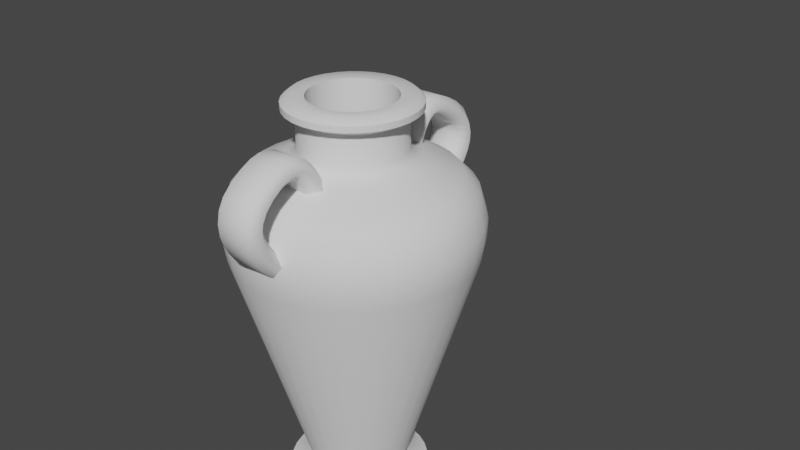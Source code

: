 # Source: Vase_9a.blend  (saved by Blender 3.0.42; exported with 4.5.12 LTS)
import bpy
from mathutils import Matrix  # noqa: F401  (used for matrix-valued properties, if any)

bpy.ops.wm.read_factory_settings(use_empty=True)
scene = bpy.context.scene
scene.name = 'Scene'

# ---- node groups
ng_auto_smooth = bpy.data.node_groups.new('Auto Smooth', 'GeometryNodeTree')
_s = ng_auto_smooth.interface.new_socket(name='Geometry', in_out='OUTPUT', socket_type='NodeSocketGeometry')
_s = ng_auto_smooth.interface.new_socket(name='Geometry', in_out='INPUT', socket_type='NodeSocketGeometry')
_s = ng_auto_smooth.interface.new_socket(name='Angle', in_out='INPUT', socket_type='NodeSocketFloat')
_s.subtype = 'ANGLE'
_s.min_value = 0.0
_s.max_value = 3.142
ng_auto_smooth.is_modifier = True
_N = ng_auto_smooth.nodes; _L = ng_auto_smooth.links
n0 = _N.new('NodeGroupOutput'); n0.name = 'Group Output'; n0.location = (480, -100)
n1 = _N.new('NodeGroupInput'); n1.name = 'Group Input'; n1.location = (-420, -300)
n2 = _N.new('NodeGroupInput'); n2.name = 'Group Input.001'; n2.location = (-60, -100)
n3 = _N.new('GeometryNodeSetShadeSmooth'); n3.name = 'Set Shade Smooth'; n3.location = (120, -100)
n3.domain = 'EDGE'
n4 = _N.new('GeometryNodeSetShadeSmooth'); n4.name = 'Set Shade Smooth.001'; n4.location = (300, -100)
n5 = _N.new('GeometryNodeInputMeshEdgeAngle'); n5.name = 'Edge Angle'; n5.location = (-420, -220)
n6 = _N.new('GeometryNodeInputEdgeSmooth'); n6.name = 'Is Edge Smooth'; n6.location = (-60, -160)
n7 = _N.new('GeometryNodeInputShadeSmooth'); n7.name = 'Is Face Smooth'; n7.location = (-240, -340)
n8 = _N.new('FunctionNodeBooleanMath'); n8.name = 'Boolean Math'; n8.location = (-60, -220)
n9 = _N.new('FunctionNodeCompare'); n9.name = 'Compare'; n9.location = (-240, -180)
n9.operation = 'LESS_EQUAL'
_L.new(n5.outputs[0], n9.inputs[0])
_L.new(n4.outputs[0], n0.inputs[0])
_L.new(n1.outputs[1], n9.inputs[1])
_L.new(n9.outputs[0], n8.inputs[0])
_L.new(n7.outputs[0], n8.inputs[1])
_L.new(n2.outputs[0], n3.inputs[0])
_L.new(n6.outputs[0], n3.inputs[1])
_L.new(n3.outputs[0], n4.inputs[0])
_L.new(n8.outputs[0], n3.inputs[2])
n0.is_active_output = True

# ---- world
world_world = bpy.data.worlds.new('World'); scene.world = world_world
world_world.use_nodes = True; world_world.node_tree.nodes.clear()
_N = world_world.node_tree.nodes; _L = world_world.node_tree.links
n0 = _N.new('ShaderNodeOutputWorld'); n0.name = 'World Output'; n0.location = (300, 300)
n1 = _N.new('ShaderNodeBackground'); n1.name = 'Background'; n1.location = (10, 300)
n1.inputs[0].default_value = (0.05088, 0.05088, 0.05088, 1.0)
_L.new(n1.outputs[0], n0.inputs[0])
n0.is_active_output = True
world_world.color = (0.05088, 0.05088, 0.05088)
world_world.use_sun_shadow = False
world_world.sun_shadow_jitter_overblur = 0.0

# ---- meshes
me_cylinder = bpy.data.meshes.new('Cylinder')
me_cylinder.from_pydata([(5.907e-08, 0.3716, 0.005915), (-0.0725, 0.3645, 0.005915), (-0.1422, 0.3433, 0.005915), (-0.2065, 0.309, 0.005915), (-0.2628, 0.2628, 0.005915), (-0.309, 0.2065, 0.005915), (-0.3433, 0.1422, 0.005915), (-0.3645, 0.0725, 0.005915), (-0.3716, 2.331e-07, 0.005915), (-0.3645, -0.0725, 0.005915), (-0.3433, -0.1422, 0.005915), (-0.309, -0.2065, 0.005915), (-0.2628, -0.2628, 0.005915), (-0.2065, -0.309, 0.005915), (-0.1422, -0.3433, 0.005915), (-0.0725, -0.3645, 0.005915), (1.802e-07, -0.3716, 0.005915), (0.0725, -0.3645, 0.005915), (0.1422, -0.3433, 0.005915), (0.2065, -0.309, 0.005915), (0.2628, -0.2628, 0.005915), (0.309, -0.2065, 0.005915), (0.3433, -0.1422, 0.005915), (0.3645, -0.0725, 0.005915), (0.3716, 5.639e-07, 0.005915), (0.3645, 0.0725, 0.005915), (0.3433, 0.1422, 0.005915), (0.309, 0.2065, 0.005915), (0.2628, 0.2628, 0.005915), (0.2065, 0.309, 0.005915), (0.1422, 0.3433, 0.005915), (0.0725, 0.3645, 0.005915), (5.67e-08, 0.3232, 0.05523), (-0.06306, 0.317, 0.05523), (-0.1237, 0.2986, 0.05523), (-0.1796, 0.2688, 0.05523), (-0.2286, 0.2286, 0.05523), (-0.2688, 0.1796, 0.05523), (-0.2986, 0.1237, 0.05523), (-0.317, 0.06306, 0.05523), (-0.3232, 2.459e-07, 0.05523), (-0.317, -0.06306, 0.05523), (-0.2986, -0.1237, 0.05523), (-0.2688, -0.1796, 0.05523), (-0.2286, -0.2286, 0.05523), (-0.1796, -0.2688, 0.05523), (-0.1237, -0.2986, 0.05523), (-0.06306, -0.317, 0.05523), (1.62e-07, -0.3232, 0.05523), (0.06306, -0.317, 0.05523), (0.1237, -0.2986, 0.05523), (0.1796, -0.2688, 0.05523), (0.2286, -0.2286, 0.05523), (0.2688, -0.1796, 0.05523), (0.2986, -0.1237, 0.05523), (0.317, -0.06306, 0.05523), (0.3232, 5.336e-07, 0.05523), (0.317, 0.06306, 0.05523), (0.2986, 0.1237, 0.05523), (0.2688, 0.1796, 0.05523), (0.2286, 0.2286, 0.05523), (0.1796, 0.2688, 0.05523), (0.1237, 0.2986, 0.05523), (0.06306, 0.317, 0.05523), (-0.03471, 0.1744, -0.9696), (-0.06807, 0.1642, -0.9696), (-0.09881, 0.1478, -0.9696), (-0.1258, 0.1257, -0.9696), (-0.1479, 0.09874, -0.9696), (-0.1643, 0.068, -0.9696), (-0.1744, 0.03464, -0.9696), (-0.1778, -5.235e-05, -0.9696), (-0.1744, -0.03474, -0.9696), (-0.1643, -0.0681, -0.9696), (-0.1479, -0.09885, -0.9696), (-0.1258, -0.1258, -0.9696), (-0.09881, -0.1479, -0.9696), (-0.06807, -0.1643, -0.9696), (-0.03471, -0.1745, -0.9696), (-1.584e-05, -0.1779, -0.9696), (0.03348, -0.1788, -0.9668), (0.06803, -0.1643, -0.9696), (0.09878, -0.1479, -0.9696), (0.1257, -0.1258, -0.9696), (0.1478, -0.09885, -0.9696), (0.1643, -0.0681, -0.9696), (0.1744, -0.03474, -0.9696), (0.1778, -5.219e-05, -0.9696), (0.1744, 0.03464, -0.9696), (0.1643, 0.068, -0.9696), (0.1478, 0.09874, -0.9696), (0.1257, 0.1257, -0.9696), (0.09878, 0.1478, -0.9696), (0.06803, 0.1642, -0.9696), (0.03468, 0.1744, -0.9696), (-1.59e-05, 0.1778, -0.9696), (-0.02682, 0.1348, 0.2144), (6.551e-08, 0.1375, 0.2144), (-0.05261, 0.127, 0.2144), (-0.07638, 0.1143, 0.2144), (-0.09722, 0.09722, 0.2144), (-0.1143, 0.07638, 0.2144), (-0.127, 0.05261, 0.2144), (-0.1348, 0.02682, 0.2144), (-0.1375, 2.752e-07, 0.2144), (-0.1348, -0.02682, 0.2144), (-0.127, -0.05261, 0.2144), (-0.1143, -0.07638, 0.2144), (-0.09722, -0.09722, 0.2144), (-0.07638, -0.1143, 0.2144), (-0.05261, -0.127, 0.2144), (-0.02682, -0.1348, 0.2144), (1.103e-07, -0.1375, 0.2144), (0.02682, -0.1348, 0.2144), (0.05261, -0.127, 0.2144), (0.07638, -0.1143, 0.2144), (0.09722, -0.09722, 0.2144), (0.1143, -0.07638, 0.2144), (0.127, -0.05261, 0.2144), (0.1348, -0.02682, 0.2144), (0.1375, 3.976e-07, 0.2144), (0.1348, 0.02682, 0.2144), (0.127, 0.05261, 0.2144), (0.1143, 0.07638, 0.2144), (0.09722, 0.09722, 0.2144), (0.07638, 0.1143, 0.2144), (0.05261, 0.127, 0.2144), (0.02682, 0.1348, 0.2144), (-0.0332, 0.1669, -0.4052), (8.553e-08, 0.1702, -0.4052), (-0.06513, 0.1572, -0.4052), (-0.09455, 0.1415, -0.4052), (-0.1203, 0.1203, -0.4052), (-0.1415, 0.09455, -0.4052), (-0.1572, 0.06513, -0.4052), (-0.1669, 0.0332, -0.4052), (-0.1702, 2.113e-07, -0.4052), (-0.1669, -0.0332, -0.4052), (-0.1572, -0.06513, -0.4052), (-0.1415, -0.09455, -0.4052), (-0.1203, -0.1203, -0.4052), (-0.09455, -0.1415, -0.4052), (-0.06513, -0.1572, -0.4052), (-0.0332, -0.1669, -0.4052), (1.135e-07, -0.1702, -0.4052), (0.0332, -0.1669, -0.4052), (0.06513, -0.1572, -0.4052), (0.09455, -0.1415, -0.4052), (0.1203, -0.1203, -0.4052), (0.1415, -0.09455, -0.4052), (0.1572, -0.06513, -0.4052), (0.1669, -0.0332, -0.4052), (0.1702, 4.394e-07, -0.4052), (0.1669, 0.0332, -0.4052), (0.1572, 0.06513, -0.4052), (0.1415, 0.09455, -0.4052), (0.1203, 0.1203, -0.4052), (0.09455, 0.1415, -0.4052), (0.06513, 0.1572, -0.4052), (0.0332, 0.1669, -0.4052), (-3.751e-06, 0.1595, -0.939), (-0.03112, 0.1564, -0.939), (-0.06103, 0.1473, -0.939), (-0.08861, 0.1326, -0.939), (-0.1128, 0.1128, -0.939), (-0.1326, 0.08859, -0.939), (-0.1473, 0.06102, -0.939), (-0.1564, 0.0311, -0.939), (-0.1595, -1.347e-05, -0.939), (-0.1564, -0.03113, -0.939), (-0.1473, -0.06104, -0.939), (-0.1326, -0.08862, -0.939), (-0.1128, -0.1128, -0.939), (-0.08861, -0.1326, -0.939), (-0.06103, -0.1474, -0.939), (-0.03112, -0.1564, -0.939), (-3.699e-06, -0.1595, -0.939), (0.03111, -0.1564, -0.939), (0.06103, -0.1474, -0.939), (0.0886, -0.1326, -0.939), (0.1128, -0.1128, -0.939), (0.1326, -0.08862, -0.939), (0.1473, -0.06104, -0.939), (0.1564, -0.03113, -0.939), (0.1595, -1.333e-05, -0.939), (0.1564, 0.0311, -0.939), (0.1473, 0.06102, -0.939), (0.1326, 0.08859, -0.939), (0.1128, 0.1128, -0.939), (0.0886, 0.1326, -0.939), (0.06103, 0.1473, -0.939), (0.03111, 0.1564, -0.939), (0.1042, -0.1042, 0.04197), (0.1226, -0.08188, 0.04197), (-0.1446, 0.02875, 0.04197), (-0.1474, 2.184e-07, 0.04197), (0.1362, -0.0564, 0.04197), (-0.1446, -0.02875, 0.04197), (0.1446, -0.02875, 0.04197), (-0.1362, -0.0564, 0.04197), (0.1474, 4.16e-07, 0.04197), (-0.1225, -0.08188, 0.04197), (0.1446, 0.02875, 0.04197), (-0.1042, -0.1042, 0.04197), (0.1362, 0.0564, 0.04197), (-0.08189, -0.1225, 0.04197), (0.1225, 0.08189, 0.04197), (-0.0564, -0.1362, 0.04197), (8.304e-08, 0.1474, 0.04197), (-0.02875, 0.1446, 0.04197), (0.1042, 0.1042, 0.04197), (-0.02875, -0.1446, 0.04197), (-0.0564, 0.1362, 0.04197), (0.08189, 0.1226, 0.04197), (1.072e-07, -0.1474, 0.04197), (-0.08189, 0.1226, 0.04197), (0.0564, 0.1362, 0.04197), (0.02875, -0.1446, 0.04197), (-0.1042, 0.1042, 0.04197), (0.02875, 0.1446, 0.04197), (0.0564, -0.1362, 0.04197), (-0.1225, 0.08189, 0.04197), (0.08189, -0.1225, 0.04197), (-0.1362, 0.0564, 0.04197), (0.1621, -0.1621, -0.2845), (-0.2248, 0.04472, -0.2845), (9.41e-08, 0.2292, -0.2845), (0.1906, -0.1274, -0.2845), (-0.2292, 1.755e-07, -0.2845), (0.2118, -0.08772, -0.2845), (-0.2248, -0.04472, -0.2845), (0.2248, -0.04472, -0.2845), (-0.2118, -0.08772, -0.2845), (0.2292, 4.828e-07, -0.2845), (-0.1906, -0.1274, -0.2845), (0.2248, 0.04472, -0.2845), (-0.1621, -0.1621, -0.2845), (0.2118, 0.08773, -0.2845), (-0.1274, -0.1906, -0.2845), (0.1906, 0.1274, -0.2845), (-0.08772, -0.2118, -0.2845), (-0.04472, 0.2248, -0.2845), (0.1621, 0.1621, -0.2845), (-0.04472, -0.2248, -0.2845), (-0.08772, 0.2118, -0.2845), (0.1274, 0.1906, -0.2845), (1.317e-07, -0.2292, -0.2845), (-0.1274, 0.1906, -0.2845), (0.08772, 0.2118, -0.2845), (0.04472, -0.2248, -0.2845), (-0.1621, 0.1621, -0.2845), (0.04472, 0.2248, -0.2845), (0.08773, -0.2118, -0.2845), (-0.1906, 0.1274, -0.2845), (0.1274, -0.1906, -0.2845), (-0.2118, 0.08773, -0.2845), (0.2003, -0.1338, -0.02836), (-0.2409, 1.583e-07, -0.02836), (0.2226, -0.09218, -0.02836), (-0.2363, -0.04699, -0.02836), (0.2363, -0.04699, -0.02836), (-0.2226, -0.09218, -0.02836), (0.2409, 4.812e-07, -0.02836), (-0.2003, -0.1338, -0.02836), (0.2363, 0.047, -0.02836), (-0.1703, -0.1703, -0.02836), (0.2226, 0.09218, -0.02836), (-0.1338, -0.2003, -0.02836), (0.2003, 0.1338, -0.02836), (-0.09218, -0.2226, -0.02836), (-0.04699, 0.2363, -0.02836), (0.1703, 0.1703, -0.02836), (-0.04699, -0.2363, -0.02836), (-0.09218, 0.2226, -0.02836), (0.1338, 0.2003, -0.02836), (1.421e-07, -0.2409, -0.02836), (-0.1338, 0.2003, -0.02836), (0.09218, 0.2226, -0.02836), (0.047, -0.2363, -0.02836), (-0.1703, 0.1703, -0.02836), (0.04699, 0.2363, -0.02836), (0.09218, -0.2226, -0.02836), (-0.2003, 0.1338, -0.02836), (0.1338, -0.2003, -0.02836), (-0.2226, 0.09218, -0.02836), (0.1703, -0.1703, -0.02836), (-0.2363, 0.047, -0.02836), (1.025e-07, 0.2409, -0.02836), (-1.777e-05, 0.2267, -0.9866), (-1.775e-05, 0.2252, -0.9989), (-0.04397, 0.2209, -0.9989), (-0.04426, 0.2224, -0.9866), (-0.08623, 0.2081, -0.9989), (-0.08681, 0.2095, -0.9866), (-0.1252, 0.1872, -0.9989), (-0.126, 0.1885, -0.9866), (-0.1593, 0.1592, -0.9989), (-0.1604, 0.1603, -0.9866), (-0.1873, 0.1251, -0.9989), (-0.1886, 0.1259, -0.9866), (-0.2081, 0.08615, -0.9989), (-0.2096, 0.08673, -0.9866), (-0.221, 0.04389, -0.9989), (-0.2225, 0.04419, -0.9866), (-0.2253, -6.177e-05, -0.9989), (-0.2268, -6.172e-05, -0.9866), (-0.221, -0.04401, -0.9989), (-0.2225, -0.04431, -0.9866), (-0.2081, -0.08627, -0.9989), (-0.2096, -0.08686, -0.9866), (-0.1873, -0.1252, -0.9989), (-0.1886, -0.1261, -0.9866), (-0.1593, -0.1594, -0.9989), (-0.1604, -0.1604, -0.9866), (-0.1252, -0.1874, -0.9989), (-0.126, -0.1887, -0.9866), (-0.08623, -0.2082, -0.9989), (-0.08682, -0.2096, -0.9866), (-0.04397, -0.221, -0.9989), (-0.04427, -0.2225, -0.9866), (-1.773e-05, -0.2253, -0.9989), (-1.77e-05, -0.2269, -0.9866), (0.04393, -0.221, -0.9989), (0.0435, -0.2231, -0.985), (0.08619, -0.2082, -0.9989), (0.08675, -0.2095, -0.9866), (0.1251, -0.1874, -0.9989), (0.126, -0.1886, -0.9866), (0.1593, -0.1594, -0.9989), (0.1603, -0.1604, -0.9866), (0.1873, -0.1252, -0.9989), (0.1885, -0.1261, -0.9866), (0.2081, -0.08627, -0.9989), (0.2095, -0.08685, -0.9866), (0.2209, -0.04401, -0.9989), (0.2224, -0.04431, -0.9866), (0.2253, -6.152e-05, -0.9989), (0.2268, -6.152e-05, -0.9866), (0.2209, 0.04389, -0.9989), (0.2224, 0.04418, -0.9866), (0.2081, 0.08615, -0.9989), (0.2095, 0.08673, -0.9866), (0.1873, 0.1251, -0.9989), (0.1886, 0.1259, -0.9866), (0.1593, 0.1592, -0.9989), (0.1604, 0.1603, -0.9866), (0.1251, 0.1872, -0.9989), (0.126, 0.1885, -0.9866), (0.08619, 0.2081, -0.9989), (0.08677, 0.2095, -0.9866), (0.04393, 0.2209, -0.9989), (0.04423, 0.2224, -0.9866), (6.478e-08, 0.211, 0.1023), (6.828e-08, 0.1667, 0.1384), (6.65e-08, 0.1928, 0.1087), (6.779e-08, 0.1766, 0.122), (-0.03253, 0.1635, 0.1384), (-0.04115, 0.2069, 0.1023), (-0.03446, 0.1732, 0.122), (-0.03761, 0.1891, 0.1087), (-0.0638, 0.154, 0.1384), (-0.08073, 0.1949, 0.1023), (-0.06759, 0.1632, 0.122), (-0.07378, 0.1781, 0.1087), (-0.09263, 0.1386, 0.1384), (-0.1172, 0.1754, 0.1023), (-0.09812, 0.1469, 0.122), (-0.1071, 0.1603, 0.1087), (-0.1179, 0.1179, 0.1384), (-0.1492, 0.1492, 0.1023), (-0.1249, 0.1249, 0.122), (-0.1363, 0.1363, 0.1087), (-0.1386, 0.09263, 0.1384), (-0.1754, 0.1172, 0.1023), (-0.1469, 0.09812, 0.122), (-0.1603, 0.1071, 0.1087), (-0.154, 0.0638, 0.1384), (-0.1949, 0.08073, 0.1023), (-0.1632, 0.06759, 0.122), (-0.1781, 0.07378, 0.1087), (-0.1635, 0.03253, 0.1384), (-0.2069, 0.04116, 0.1023), (-0.1732, 0.03446, 0.122), (-0.1891, 0.03761, 0.1087), (-0.1667, 2.73e-07, 0.1384), (-0.211, 2.669e-07, 0.1023), (-0.1766, 2.718e-07, 0.122), (-0.1928, 2.695e-07, 0.1087), (-0.1635, -0.03253, 0.1384), (-0.2069, -0.04115, 0.1023), (-0.1732, -0.03446, 0.122), (-0.1891, -0.03761, 0.1087), (-0.154, -0.0638, 0.1384), (-0.1949, -0.08073, 0.1023), (-0.1632, -0.06759, 0.122), (-0.1781, -0.07378, 0.1087), (-0.1386, -0.09263, 0.1384), (-0.1754, -0.1172, 0.1023), (-0.1469, -0.09812, 0.122), (-0.1603, -0.1071, 0.1087), (-0.1179, -0.1179, 0.1384), (-0.1492, -0.1492, 0.1023), (-0.1249, -0.1249, 0.122), (-0.1363, -0.1363, 0.1087), (-0.09263, -0.1386, 0.1384), (-0.1172, -0.1754, 0.1023), (-0.09812, -0.1469, 0.122), (-0.1071, -0.1603, 0.1087), (-0.0638, -0.154, 0.1384), (-0.08073, -0.1949, 0.1023), (-0.06759, -0.1632, 0.122), (-0.07378, -0.1781, 0.1087), (-0.03253, -0.1635, 0.1384), (-0.04115, -0.2069, 0.1023), (-0.03446, -0.1732, 0.122), (-0.03761, -0.1891, 0.1087), (1.226e-07, -0.1667, 0.1384), (1.335e-07, -0.211, 0.1023), (1.254e-07, -0.1766, 0.122), (1.293e-07, -0.1928, 0.1087), (0.03253, -0.1635, 0.1384), (0.04115, -0.2069, 0.1023), (0.03446, -0.1732, 0.122), (0.03761, -0.1891, 0.1087), (0.0638, -0.154, 0.1384), (0.08073, -0.1949, 0.1023), (0.06759, -0.1632, 0.122), (0.07378, -0.1781, 0.1087), (0.09263, -0.1386, 0.1384), (0.1172, -0.1754, 0.1023), (0.09812, -0.1469, 0.122), (0.1071, -0.1603, 0.1087), (0.1179, -0.1179, 0.1384), (0.1492, -0.1492, 0.1023), (0.1249, -0.1249, 0.122), (0.1363, -0.1363, 0.1087), (0.1386, -0.09263, 0.1384), (0.1754, -0.1172, 0.1023), (0.1469, -0.09812, 0.122), (0.1603, -0.1071, 0.1087), (0.154, -0.0638, 0.1384), (0.1949, -0.08073, 0.1023), (0.1632, -0.06759, 0.122), (0.1781, -0.07378, 0.1087), (0.1635, -0.03253, 0.1384), (0.2069, -0.04115, 0.1023), (0.1732, -0.03446, 0.122), (0.1891, -0.03761, 0.1087), (0.1667, 4.214e-07, 0.1384), (0.211, 4.547e-07, 0.1023), (0.1766, 4.29e-07, 0.122), (0.1928, 4.412e-07, 0.1087), (0.1635, 0.03253, 0.1384), (0.2069, 0.04116, 0.1023), (0.1732, 0.03446, 0.122), (0.1891, 0.03762, 0.1087), (0.154, 0.06381, 0.1384), (0.1949, 0.08073, 0.1023), (0.1632, 0.06759, 0.122), (0.1781, 0.07378, 0.1087), (0.1386, 0.09263, 0.1384), (0.1754, 0.1172, 0.1023), (0.1469, 0.09813, 0.122), (0.1603, 0.1071, 0.1087), (0.1179, 0.1179, 0.1384), (0.1492, 0.1492, 0.1023), (0.1249, 0.1249, 0.122), (0.1363, 0.1363, 0.1087), (0.09263, 0.1386, 0.1384), (0.1172, 0.1754, 0.1023), (0.09812, 0.1469, 0.122), (0.1071, 0.1603, 0.1087), (0.0638, 0.154, 0.1384), (0.08073, 0.1949, 0.1023), (0.06759, 0.1632, 0.122), (0.07378, 0.1781, 0.1087), (0.03253, 0.1635, 0.1384), (0.04115, 0.2069, 0.1023), (0.03446, 0.1732, 0.122), (0.03761, 0.1891, 0.1087), (6.832e-08, 0.1669, 0.2384), (-0.03257, 0.1637, 0.2384), (-0.06388, 0.1542, 0.2384), (-0.09274, 0.1388, 0.2384), (-0.118, 0.118, 0.2384), (-0.1388, 0.09274, 0.2384), (-0.1542, 0.06388, 0.2384), (-0.1637, 0.03257, 0.2384), (-0.1669, 2.672e-07, 0.2384), (-0.1637, -0.03257, 0.2384), (-0.1542, -0.06388, 0.2384), (-0.1388, -0.09274, 0.2384), (-0.118, -0.118, 0.2384), (-0.09274, -0.1388, 0.2384), (-0.06388, -0.1542, 0.2384), (-0.03257, -0.1637, 0.2384), (1.227e-07, -0.1669, 0.2384), (0.03257, -0.1637, 0.2384), (0.06388, -0.1542, 0.2384), (0.09274, -0.1388, 0.2384), (0.118, -0.118, 0.2384), (0.1388, -0.09274, 0.2384), (0.1542, -0.06388, 0.2384), (0.1637, -0.03257, 0.2384), (0.1669, 4.158e-07, 0.2384), (0.1637, 0.03257, 0.2384), (0.1542, 0.06388, 0.2384), (0.1388, 0.09274, 0.2384), (0.118, 0.118, 0.2384), (0.09274, 0.1388, 0.2384), (0.06388, 0.1542, 0.2384), (0.03257, 0.1637, 0.2384), (-0.02682, 0.1348, 0.2942), (6.496e-08, 0.1375, 0.2942), (-0.05261, 0.127, 0.2942), (-0.07638, 0.1143, 0.2942), (-0.09722, 0.09722, 0.2942), (-0.1143, 0.07638, 0.2942), (-0.127, 0.05261, 0.2942), (-0.1348, 0.02682, 0.2942), (-0.1375, 2.764e-07, 0.2942), (-0.1348, -0.02682, 0.2942), (-0.127, -0.05261, 0.2942), (-0.1143, -0.07638, 0.2942), (-0.09722, -0.09722, 0.2942), (-0.07638, -0.1143, 0.2942), (-0.05261, -0.127, 0.2942), (-0.02682, -0.1348, 0.2942), (1.098e-07, -0.1375, 0.2942), (0.02682, -0.1348, 0.2942), (0.05261, -0.127, 0.2942), (0.07638, -0.1143, 0.2942), (0.09722, -0.09722, 0.2942), (0.1143, -0.07638, 0.2942), (0.127, -0.05261, 0.2942), (0.1348, -0.02682, 0.2942), (0.1375, 3.988e-07, 0.2942), (0.1348, 0.02682, 0.2942), (0.127, 0.05261, 0.2942), (0.1143, 0.07638, 0.2942), (0.09722, 0.09722, 0.2942), (0.07638, 0.1143, 0.2942), (0.05261, 0.127, 0.2942), (0.02682, 0.1348, 0.2942), (0.2046, -0.0407, 0.2603), (0.2086, 4.429e-07, 0.2603), (0.2046, 0.0407, 0.2603), (0.1927, 0.07984, 0.2603), (0.1735, 0.1159, 0.2603), (-0.0407, 0.2046, 0.2603), (0.1475, 0.1475, 0.2603), (-0.07984, 0.1927, 0.2603), (0.1159, 0.1735, 0.2603), (-0.1159, 0.1735, 0.2603), (0.07984, 0.1927, 0.2603), (-0.1475, 0.1475, 0.2603), (0.0407, 0.2046, 0.2603), (7.038e-08, 0.2086, 0.2603), (-0.1735, 0.1159, 0.2603), (-0.1927, 0.07984, 0.2603), (-0.2046, 0.0407, 0.2603), (-0.2086, 2.572e-07, 0.2603), (-0.2046, -0.0407, 0.2603), (0.1927, -0.07984, 0.2603), (0.1735, -0.1159, 0.2603), (0.1475, -0.1475, 0.2603), (0.1159, -0.1735, 0.2603), (0.07984, -0.1927, 0.2603), (0.0407, -0.2046, 0.2603), (1.384e-07, -0.2086, 0.2603), (-0.0407, -0.2046, 0.2603), (-0.07984, -0.1927, 0.2603), (-0.1159, -0.1735, 0.2603), (-0.1475, -0.1475, 0.2603), (-0.1735, -0.1159, 0.2603), (-0.1927, -0.07984, 0.2603), (0.1854, -0.03687, 0.2966), (0.2046, -0.0407, 0.28), (0.189, 4.315e-07, 0.2966), (0.2086, 4.439e-07, 0.28), (0.1854, 0.03687, 0.2966), (0.2046, 0.0407, 0.28), (0.1746, 0.07233, 0.2966), (0.1927, 0.07984, 0.28), (0.1572, 0.105, 0.2966), (0.1735, 0.1159, 0.28), (-0.03687, 0.1854, 0.2966), (-0.0407, 0.2046, 0.28), (0.1337, 0.1337, 0.2966), (0.1475, 0.1475, 0.28), (-0.07233, 0.1746, 0.2966), (-0.07984, 0.1927, 0.28), (0.105, 0.1572, 0.2966), (0.1159, 0.1735, 0.28), (-0.105, 0.1572, 0.2966), (-0.1159, 0.1735, 0.28), (0.07233, 0.1746, 0.2966), (0.07984, 0.1927, 0.28), (-0.1337, 0.1337, 0.2966), (-0.1475, 0.1475, 0.28), (0.03687, 0.1854, 0.2966), (0.0407, 0.2046, 0.28), (6.989e-08, 0.2086, 0.28), (6.879e-08, 0.189, 0.2966), (-0.1572, 0.105, 0.2966), (-0.1735, 0.1159, 0.28), (-0.1746, 0.07233, 0.2966), (-0.1927, 0.07984, 0.28), (-0.1854, 0.03687, 0.2966), (-0.2046, 0.0407, 0.28), (-0.189, 2.633e-07, 0.2966), (-0.2086, 2.582e-07, 0.28), (-0.1854, -0.03687, 0.2966), (-0.2046, -0.0407, 0.28), (0.1746, -0.07233, 0.2966), (0.1927, -0.07984, 0.28), (0.1572, -0.105, 0.2966), (0.1735, -0.1159, 0.28), (0.1337, -0.1337, 0.2966), (0.1475, -0.1475, 0.28), (0.105, -0.1572, 0.2966), (0.1159, -0.1735, 0.28), (0.07233, -0.1746, 0.2966), (0.07984, -0.1927, 0.28), (0.03687, -0.1854, 0.2966), (0.0407, -0.2046, 0.28), (1.304e-07, -0.189, 0.2966), (1.379e-07, -0.2086, 0.28), (-0.03687, -0.1854, 0.2966), (-0.0407, -0.2046, 0.28), (-0.07233, -0.1746, 0.2966), (-0.07984, -0.1927, 0.28), (-0.105, -0.1572, 0.2966), (-0.1159, -0.1735, 0.28), (-0.1337, -0.1337, 0.2966), (-0.1475, -0.1475, 0.28), (-0.1572, -0.105, 0.2966), (-0.1735, -0.1159, 0.28), (-0.1746, -0.07233, 0.2966), (-0.1927, -0.07984, 0.28), (6.656e-08, 0.3963, -0.0756), (-0.07731, 0.3886, -0.0756), (-0.1516, 0.3661, -0.0756), (-0.2201, 0.3295, -0.0756), (-0.2802, 0.2802, -0.0756), (-0.3295, 0.2201, -0.0756), (-0.3661, 0.1516, -0.0756), (-0.3886, 0.07731, -0.0756), (-0.3963, 2.236e-07, -0.0756), (-0.3886, -0.07731, -0.0756), (-0.3661, -0.1516, -0.0756), (-0.3295, -0.2201, -0.0756), (-0.2802, -0.2802, -0.0756), (-0.2201, -0.3295, -0.0756), (-0.1516, -0.3661, -0.0756), (-0.07731, -0.3886, -0.0756), (1.957e-07, -0.3963, -0.0756), (0.07731, -0.3886, -0.0756), (0.1516, -0.3661, -0.0756), (0.2201, -0.3295, -0.0756), (0.2802, -0.2802, -0.0756), (0.3295, -0.2201, -0.0756), (0.3661, -0.1516, -0.0756), (0.3886, -0.07731, -0.0756), (0.3963, 5.763e-07, -0.0756), (0.3886, 0.07731, -0.0756), (0.3661, 0.1516, -0.0756), (0.3295, 0.2201, -0.0756), (0.2802, 0.2802, -0.0756), (0.2201, 0.3295, -0.0756), (0.1516, 0.3661, -0.0756), (0.07731, 0.3886, -0.0756), (-8.037e-08, 0.3956, -0.1357), (-2.886e-07, 0.3862, -0.1921), (-0.07535, 0.3788, -0.1921), (-0.07717, 0.388, -0.1357), (-0.1478, 0.3568, -0.1921), (-0.1514, 0.3655, -0.1357), (-0.2146, 0.3211, -0.1921), (-0.2198, 0.3289, -0.1357), (-0.2731, 0.2731, -0.1921), (-0.2797, 0.2797, -0.1357), (-0.3211, 0.2146, -0.1921), (-0.3289, 0.2198, -0.1357), (-0.3568, 0.1478, -0.1921), (-0.3655, 0.1514, -0.1357), (-0.3788, 0.07535, -0.1921), (-0.388, 0.07717, -0.1357), (-0.3862, -1.068e-06, -0.1921), (-0.3956, -3.162e-07, -0.1357), (-0.3788, -0.07535, -0.1921), (-0.388, -0.07717, -0.1357), (-0.3568, -0.1478, -0.1921), (-0.3655, -0.1514, -0.1357), (-0.3211, -0.2146, -0.1921), (-0.3289, -0.2198, -0.1357), (-0.2731, -0.2731, -0.1921), (-0.2797, -0.2797, -0.1357), (-0.2146, -0.3211, -0.1921), (-0.2198, -0.3289, -0.1357), (-0.1478, -0.3568, -0.1921), (-0.1514, -0.3655, -0.1357), (-0.07535, -0.3788, -0.1921), (-0.07717, -0.388, -0.1357), (-1.627e-07, -0.3862, -0.1921), (4.852e-08, -0.3956, -0.1357), (0.07535, -0.3788, -0.1921), (0.07717, -0.388, -0.1357), (0.1478, -0.3568, -0.1921), (0.1514, -0.3655, -0.1357), (0.2146, -0.3211, -0.1921), (0.2198, -0.3289, -0.1357), (0.2731, -0.2731, -0.1921), (0.2797, -0.2797, -0.1357), (0.3211, -0.2146, -0.1921), (0.3289, -0.2198, -0.1357), (0.3568, -0.1478, -0.1921), (0.3655, -0.1514, -0.1357), (0.3788, -0.07535, -0.1921), (0.388, -0.07717, -0.1357), (0.3862, -7.246e-07, -0.1921), (0.3956, 3.592e-08, -0.1357), (0.3788, 0.07535, -0.1921), (0.388, 0.07717, -0.1357), (0.3568, 0.1478, -0.1921), (0.3655, 0.1514, -0.1357), (0.3211, 0.2146, -0.1921), (0.3289, 0.2198, -0.1357), (0.2731, 0.2731, -0.1921), (0.2797, 0.2797, -0.1357), (0.2146, 0.3211, -0.1921), (0.2198, 0.3289, -0.1357), (0.1478, 0.3568, -0.1921), (0.1514, 0.3655, -0.1357), (0.07535, 0.3788, -0.1921), (0.07717, 0.388, -0.1357)], [], [(452, 505, 504, 448), (116, 115, 531, 532), (452, 456, 506, 505), (114, 530, 531, 115), (456, 460, 507, 506), (353, 356, 481, 480), (113, 529, 530, 114), (460, 464, 508, 507), (356, 360, 482, 481), (112, 528, 529, 113), (464, 468, 509, 508), (360, 364, 483, 482), (111, 527, 528, 112), (468, 472, 510, 509), (364, 368, 484, 483), (110, 526, 527, 111), (472, 476, 511, 510), (368, 372, 485, 484), (109, 525, 526, 110), (372, 376, 486, 485), (108, 524, 525, 109), (376, 380, 487, 486), (107, 523, 524, 108), (380, 384, 488, 487), (106, 522, 523, 107), (384, 388, 489, 488), (105, 521, 522, 106), (388, 392, 490, 489), (104, 520, 521, 105), (227, 149, 148, 224), (392, 396, 491, 490), (103, 519, 520, 104), (351, 288, 95, 94), (640, 641, 1, 0), (733, 735, 671, 670), (731, 733, 670, 669), (729, 731, 669, 668), (727, 729, 668, 667), (725, 727, 667, 666), (723, 725, 666, 665), (721, 723, 665, 664), (719, 721, 664, 663), (717, 719, 663, 662), (715, 717, 662, 661), (713, 715, 661, 660), (711, 713, 660, 659), (709, 711, 659, 658), (707, 709, 658, 657), (705, 707, 657, 656), (703, 705, 656, 655), (701, 703, 655, 654), (699, 701, 654, 653), (697, 699, 653, 652), (695, 697, 652, 651), (693, 695, 651, 650), (691, 693, 650, 649), (689, 691, 649, 648), (687, 689, 648, 647), (685, 687, 647, 646), (683, 685, 646, 645), (681, 683, 645, 644), (679, 681, 644, 643), (31, 0, 32, 63), (30, 31, 63, 62), (29, 30, 62, 61), (28, 29, 61, 60), (27, 28, 60, 59), (26, 27, 59, 58), (25, 26, 58, 57), (24, 25, 57, 56), (23, 24, 56, 55), (22, 23, 55, 54), (21, 22, 54, 53), (20, 21, 53, 52), (19, 20, 52, 51), (18, 19, 51, 50), (17, 18, 50, 49), (16, 17, 49, 48), (15, 16, 48, 47), (14, 15, 47, 46), (13, 14, 46, 45), (12, 13, 45, 44), (11, 12, 44, 43), (10, 11, 43, 42), (9, 10, 42, 41), (8, 9, 41, 40), (7, 8, 40, 39), (6, 7, 39, 38), (5, 6, 38, 37), (4, 5, 37, 36), (3, 4, 36, 35), (2, 3, 35, 34), (1, 2, 34, 33), (0, 1, 33, 32), (677, 679, 643, 642), (670, 671, 31, 30), (669, 670, 30, 29), (668, 669, 29, 28), (667, 668, 28, 27), (666, 667, 27, 26), (665, 666, 26, 25), (664, 665, 25, 24), (663, 664, 24, 23), (662, 663, 23, 22), (661, 662, 22, 21), (660, 661, 21, 20), (659, 660, 20, 19), (658, 659, 19, 18), (657, 658, 18, 17), (656, 657, 17, 16), (655, 656, 16, 15), (654, 655, 15, 14), (653, 654, 14, 13), (652, 653, 13, 12), (651, 652, 12, 11), (650, 651, 11, 10), (649, 650, 10, 9), (648, 649, 9, 8), (647, 648, 8, 7), (646, 647, 7, 6), (645, 646, 6, 5), (644, 645, 5, 4), (643, 644, 4, 3), (642, 643, 3, 2), (448, 504, 503, 444), (444, 503, 502, 440), (440, 502, 501, 436), (436, 501, 500, 432), (432, 500, 499, 428), (428, 499, 498, 424), (424, 498, 497, 420), (420, 497, 496, 416), (416, 496, 495, 412), (412, 495, 494, 408), (408, 494, 493, 404), (404, 493, 492, 400), (396, 400, 492, 491), (63, 32, 352, 477), (33, 34, 361, 357), (62, 63, 477, 473), (61, 62, 473, 469), (60, 61, 469, 465), (59, 60, 465, 461), (58, 59, 461, 457), (57, 58, 457, 453), (56, 57, 453, 449), (55, 56, 449, 445), (54, 55, 445, 441), (53, 54, 441, 437), (52, 53, 437, 433), (51, 52, 433, 429), (50, 51, 429, 425), (49, 50, 425, 421), (48, 49, 421, 417), (47, 48, 417, 413), (46, 47, 413, 409), (45, 46, 409, 405), (44, 45, 405, 401), (43, 44, 401, 397), (42, 43, 397, 393), (41, 42, 393, 389), (40, 41, 389, 385), (39, 40, 385, 381), (38, 39, 381, 377), (37, 38, 377, 373), (36, 37, 373, 369), (35, 36, 369, 365), (34, 35, 365, 361), (164, 163, 66, 67), (68, 165, 164, 67), (168, 167, 70, 71), (73, 170, 169, 72), (172, 171, 74, 75), (77, 174, 173, 76), (175, 174, 77, 78), (79, 176, 175, 78), (179, 178, 81, 82), (85, 182, 181, 84), (184, 183, 86, 87), (88, 185, 184, 87), (186, 185, 88, 89), (93, 190, 189, 92), (95, 160, 191, 94), (291, 293, 65, 64), (349, 351, 94, 93), (347, 349, 93, 92), (345, 347, 92, 91), (343, 345, 91, 90), (341, 343, 90, 89), (339, 341, 89, 88), (337, 339, 88, 87), (335, 337, 87, 86), (333, 335, 86, 85), (331, 333, 85, 84), (329, 331, 84, 83), (327, 329, 83, 82), (325, 327, 82, 81), (323, 325, 81, 80), (321, 323, 80, 79), (319, 321, 79, 78), (317, 319, 78, 77), (315, 317, 77, 76), (313, 315, 76, 75), (311, 313, 75, 74), (309, 311, 74, 73), (307, 309, 73, 72), (305, 307, 72, 71), (303, 305, 71, 70), (301, 303, 70, 69), (299, 301, 69, 68), (297, 299, 68, 67), (295, 297, 67, 66), (293, 295, 66, 65), (289, 350, 348, 346, 344, 342, 340, 338, 336, 334, 332, 330, 328, 326, 324, 322, 320, 318, 316, 314, 312, 310, 308, 306, 304, 302, 300, 298, 296, 294, 292, 290), (641, 642, 2, 1), (98, 212, 209, 96), (99, 215, 212, 98), (100, 218, 215, 99), (101, 221, 218, 100), (102, 223, 221, 101), (103, 194, 223, 102), (104, 195, 194, 103), (105, 197, 195, 104), (106, 199, 197, 105), (107, 201, 199, 106), (108, 203, 201, 107), (109, 205, 203, 108), (110, 207, 205, 109), (111, 211, 207, 110), (112, 214, 211, 111), (113, 217, 214, 112), (114, 220, 217, 113), (115, 222, 220, 114), (116, 192, 222, 115), (117, 193, 192, 116), (118, 196, 193, 117), (119, 198, 196, 118), (120, 200, 198, 119), (121, 202, 200, 120), (122, 204, 202, 121), (123, 206, 204, 122), (124, 210, 206, 123), (125, 213, 210, 124), (126, 216, 213, 125), (127, 219, 216, 126), (97, 208, 219, 127), (128, 130, 131, 132, 133, 134, 135, 136, 137, 138, 139, 140, 141, 142, 143, 144, 145, 146, 147, 148, 149, 150, 151, 152, 153, 154, 155, 156, 157, 158, 159, 129), (228, 136, 135, 225), (229, 150, 149, 227), (230, 137, 136, 228), (231, 151, 150, 229), (232, 138, 137, 230), (233, 152, 151, 231), (234, 139, 138, 232), (235, 153, 152, 233), (236, 140, 139, 234), (237, 154, 153, 235), (238, 141, 140, 236), (239, 155, 154, 237), (240, 142, 141, 238), (241, 128, 129, 226), (242, 156, 155, 239), (243, 143, 142, 240), (244, 130, 128, 241), (245, 157, 156, 242), (246, 144, 143, 243), (247, 131, 130, 244), (248, 158, 157, 245), (249, 145, 144, 246), (250, 132, 131, 247), (251, 159, 158, 248), (252, 146, 145, 249), (253, 133, 132, 250), (226, 129, 159, 251), (254, 147, 146, 252), (255, 134, 133, 253), (224, 148, 147, 254), (225, 135, 134, 255), (65, 162, 161, 64), (161, 160, 95, 64), (66, 163, 162, 65), (69, 166, 165, 68), (70, 167, 166, 69), (169, 168, 71, 72), (74, 171, 170, 73), (173, 172, 75, 76), (80, 177, 176, 79), (81, 178, 177, 80), (180, 179, 82, 83), (181, 180, 83, 84), (86, 183, 182, 85), (187, 186, 89, 90), (188, 187, 90, 91), (189, 188, 91, 92), (94, 191, 190, 93), (286, 225, 255, 284), (285, 224, 254, 283), (284, 255, 253, 282), (283, 254, 252, 281), (287, 226, 251, 280), (282, 253, 250, 279), (281, 252, 249, 278), (280, 251, 248, 277), (279, 250, 247, 276), (278, 249, 246, 275), (277, 248, 245, 274), (276, 247, 244, 273), (275, 246, 243, 272), (274, 245, 242, 271), (273, 244, 241, 270), (272, 243, 240, 269), (271, 242, 239, 268), (270, 241, 226, 287), (269, 240, 238, 267), (268, 239, 237, 266), (267, 238, 236, 265), (266, 237, 235, 264), (265, 236, 234, 263), (264, 235, 233, 262), (263, 234, 232, 261), (262, 233, 231, 260), (261, 232, 230, 259), (260, 231, 229, 258), (259, 230, 228, 257), (258, 229, 227, 256), (257, 228, 225, 286), (256, 227, 224, 285), (193, 256, 285, 192), (195, 257, 286, 194), (196, 258, 256, 193), (197, 259, 257, 195), (198, 260, 258, 196), (199, 261, 259, 197), (200, 262, 260, 198), (201, 263, 261, 199), (202, 264, 262, 200), (203, 265, 263, 201), (204, 266, 264, 202), (205, 267, 265, 203), (206, 268, 266, 204), (207, 269, 267, 205), (209, 270, 287, 208), (210, 271, 268, 206), (211, 272, 269, 207), (212, 273, 270, 209), (213, 274, 271, 210), (214, 275, 272, 211), (215, 276, 273, 212), (216, 277, 274, 213), (217, 278, 275, 214), (218, 279, 276, 215), (219, 280, 277, 216), (220, 281, 278, 217), (221, 282, 279, 218), (208, 287, 280, 219), (222, 283, 281, 220), (223, 284, 282, 221), (192, 285, 283, 222), (194, 286, 284, 223), (674, 673, 160, 161), (289, 290, 291, 288), (290, 292, 293, 291), (292, 294, 295, 293), (294, 296, 297, 295), (296, 298, 299, 297), (298, 300, 301, 299), (300, 302, 303, 301), (302, 304, 305, 303), (304, 306, 307, 305), (306, 308, 309, 307), (308, 310, 311, 309), (310, 312, 313, 311), (312, 314, 315, 313), (314, 316, 317, 315), (316, 318, 319, 317), (318, 320, 321, 319), (320, 322, 323, 321), (322, 324, 325, 323), (324, 326, 327, 325), (326, 328, 329, 327), (328, 330, 331, 329), (330, 332, 333, 331), (332, 334, 335, 333), (334, 336, 337, 335), (336, 338, 339, 337), (338, 340, 341, 339), (340, 342, 343, 341), (342, 344, 345, 343), (344, 346, 347, 345), (346, 348, 349, 347), (348, 350, 351, 349), (350, 289, 288, 351), (288, 291, 64, 95), (477, 352, 354, 479), (479, 354, 355, 478), (478, 355, 353, 476), (473, 477, 479, 475), (475, 479, 478, 474), (474, 478, 476, 472), (469, 473, 475, 471), (471, 475, 474, 470), (470, 474, 472, 468), (465, 469, 471, 467), (467, 471, 470, 466), (466, 470, 468, 464), (461, 465, 467, 463), (463, 467, 466, 462), (462, 466, 464, 460), (457, 461, 463, 459), (459, 463, 462, 458), (458, 462, 460, 456), (453, 457, 459, 455), (455, 459, 458, 454), (454, 458, 456, 452), (449, 453, 455, 451), (451, 455, 454, 450), (450, 454, 452, 448), (445, 449, 451, 447), (447, 451, 450, 446), (446, 450, 448, 444), (441, 445, 447, 443), (443, 447, 446, 442), (442, 446, 444, 440), (437, 441, 443, 439), (439, 443, 442, 438), (438, 442, 440, 436), (433, 437, 439, 435), (435, 439, 438, 434), (434, 438, 436, 432), (429, 433, 435, 431), (431, 435, 434, 430), (430, 434, 432, 428), (425, 429, 431, 427), (427, 431, 430, 426), (426, 430, 428, 424), (421, 425, 427, 423), (423, 427, 426, 422), (422, 426, 424, 420), (417, 421, 423, 419), (419, 423, 422, 418), (418, 422, 420, 416), (413, 417, 419, 415), (415, 419, 418, 414), (414, 418, 416, 412), (409, 413, 415, 411), (411, 415, 414, 410), (410, 414, 412, 408), (405, 409, 411, 407), (407, 411, 410, 406), (406, 410, 408, 404), (401, 405, 407, 403), (403, 407, 406, 402), (402, 406, 404, 400), (397, 401, 403, 399), (399, 403, 402, 398), (398, 402, 400, 396), (393, 397, 399, 395), (395, 399, 398, 394), (394, 398, 396, 392), (389, 393, 395, 391), (391, 395, 394, 390), (390, 394, 392, 388), (385, 389, 391, 387), (387, 391, 390, 386), (386, 390, 388, 384), (381, 385, 387, 383), (383, 387, 386, 382), (382, 386, 384, 380), (377, 381, 383, 379), (379, 383, 382, 378), (378, 382, 380, 376), (373, 377, 379, 375), (375, 379, 378, 374), (374, 378, 376, 372), (369, 373, 375, 371), (371, 375, 374, 370), (370, 374, 372, 368), (365, 369, 371, 367), (367, 371, 370, 366), (366, 370, 368, 364), (361, 365, 367, 363), (363, 367, 366, 362), (362, 366, 364, 360), (357, 361, 363, 359), (359, 363, 362, 358), (358, 362, 360, 356), (352, 357, 359, 354), (354, 359, 358, 355), (355, 358, 356, 353), (32, 33, 357, 352), (505, 506, 547, 546), (116, 532, 533, 117), (564, 563, 615, 617), (506, 507, 548, 547), (544, 545, 579, 577), (480, 481, 549, 557), (507, 508, 550, 548), (563, 544, 577, 615), (481, 482, 551, 549), (508, 509, 552, 550), (545, 546, 581, 579), (482, 483, 553, 551), (547, 548, 585, 583), (509, 510, 554, 552), (546, 547, 583, 581), (483, 484, 555, 553), (548, 550, 589, 585), (510, 511, 556, 554), (484, 485, 558, 555), (549, 551, 591, 587), (117, 533, 534, 118), (118, 534, 535, 119), (119, 535, 536, 120), (120, 536, 537, 121), (121, 537, 538, 122), (122, 538, 539, 123), (96, 512, 514, 98), (123, 539, 540, 124), (124, 540, 541, 125), (98, 514, 515, 99), (125, 541, 542, 126), (99, 515, 516, 100), (126, 542, 543, 127), (100, 516, 517, 101), (127, 543, 513, 97), (101, 517, 518, 102), (102, 518, 519, 103), (97, 513, 512, 96), (513, 603, 586, 512), (512, 586, 590, 514), (514, 590, 594, 515), (515, 594, 598, 516), (516, 598, 604, 517), (517, 604, 606, 518), (518, 606, 608, 519), (519, 608, 610, 520), (520, 610, 612, 521), (521, 612, 638, 522), (522, 638, 636, 523), (523, 636, 634, 524), (524, 634, 632, 525), (525, 632, 630, 526), (526, 630, 628, 527), (527, 628, 626, 528), (528, 626, 624, 529), (529, 624, 622, 530), (530, 622, 620, 531), (531, 620, 618, 532), (532, 618, 616, 533), (533, 616, 614, 534), (534, 614, 576, 535), (535, 576, 578, 536), (536, 578, 580, 537), (537, 580, 582, 538), (538, 582, 584, 539), (539, 584, 588, 540), (540, 588, 592, 541), (541, 592, 596, 542), (542, 596, 600, 543), (550, 552, 593, 589), (511, 480, 557, 556), (485, 486, 559, 558), (557, 549, 587, 602), (552, 554, 597, 593), (486, 487, 560, 559), (551, 553, 595, 591), (554, 556, 601, 597), (487, 488, 561, 560), (553, 555, 599, 595), (556, 557, 602, 601), (488, 489, 562, 561), (555, 558, 605, 599), (559, 560, 609, 607), (565, 564, 617, 619), (504, 505, 546, 545), (566, 565, 619, 621), (503, 504, 545, 544), (567, 566, 621, 623), (502, 503, 544, 563), (568, 567, 623, 625), (501, 502, 563, 564), (569, 568, 625, 627), (500, 501, 564, 565), (570, 569, 627, 629), (499, 500, 565, 566), (571, 570, 629, 631), (498, 499, 566, 567), (572, 571, 631, 633), (497, 498, 567, 568), (573, 572, 633, 635), (496, 497, 568, 569), (574, 573, 635, 637), (495, 496, 569, 570), (575, 574, 637, 639), (494, 495, 570, 571), (493, 494, 571, 572), (562, 575, 639, 613), (492, 493, 572, 573), (561, 562, 613, 611), (491, 492, 573, 574), (560, 561, 611, 609), (490, 491, 574, 575), (558, 559, 607, 605), (489, 490, 575, 562), (601, 602, 603, 600), (597, 601, 600, 596), (593, 597, 596, 592), (589, 593, 592, 588), (585, 589, 588, 584), (583, 585, 584, 582), (581, 583, 582, 580), (579, 581, 580, 578), (577, 579, 578, 576), (615, 577, 576, 614), (617, 615, 614, 616), (619, 617, 616, 618), (621, 619, 618, 620), (623, 621, 620, 622), (625, 623, 622, 624), (627, 625, 624, 626), (629, 627, 626, 628), (631, 629, 628, 630), (633, 631, 630, 632), (635, 633, 632, 634), (637, 635, 634, 636), (639, 637, 636, 638), (613, 639, 638, 612), (611, 613, 612, 610), (609, 611, 610, 608), (607, 609, 608, 606), (605, 607, 606, 604), (599, 605, 604, 598), (595, 599, 598, 594), (591, 595, 594, 590), (587, 591, 590, 586), (602, 587, 586, 603), (543, 600, 603, 513), (476, 353, 480, 511), (96, 209, 208, 97), (671, 640, 0, 31), (673, 734, 191, 160), (676, 674, 161, 162), (678, 676, 162, 163), (680, 678, 163, 164), (682, 680, 164, 165), (684, 682, 165, 166), (686, 684, 166, 167), (688, 686, 167, 168), (690, 688, 168, 169), (692, 690, 169, 170), (694, 692, 170, 171), (696, 694, 171, 172), (698, 696, 172, 173), (700, 698, 173, 174), (702, 700, 174, 175), (704, 702, 175, 176), (706, 704, 176, 177), (708, 706, 177, 178), (710, 708, 178, 179), (712, 710, 179, 180), (714, 712, 180, 181), (716, 714, 181, 182), (718, 716, 182, 183), (720, 718, 183, 184), (722, 720, 184, 185), (724, 722, 185, 186), (726, 724, 186, 187), (728, 726, 187, 188), (730, 728, 188, 189), (732, 730, 189, 190), (734, 732, 190, 191), (672, 675, 641, 640), (675, 677, 642, 641), (673, 674, 675, 672), (674, 676, 677, 675), (676, 678, 679, 677), (678, 680, 681, 679), (680, 682, 683, 681), (682, 684, 685, 683), (684, 686, 687, 685), (686, 688, 689, 687), (688, 690, 691, 689), (690, 692, 693, 691), (692, 694, 695, 693), (694, 696, 697, 695), (696, 698, 699, 697), (698, 700, 701, 699), (700, 702, 703, 701), (702, 704, 705, 703), (704, 706, 707, 705), (706, 708, 709, 707), (708, 710, 711, 709), (710, 712, 713, 711), (712, 714, 715, 713), (714, 716, 717, 715), (716, 718, 719, 717), (718, 720, 721, 719), (720, 722, 723, 721), (722, 724, 725, 723), (724, 726, 727, 725), (726, 728, 729, 727), (728, 730, 731, 729), (730, 732, 733, 731), (732, 734, 735, 733), (734, 673, 672, 735), (735, 672, 640, 671)])
me_cylinder.polygons.foreach_set('use_smooth', [True] * 706)
_uv = me_cylinder.uv_layers.new(name='UVMap')
_uv.uv.foreach_set('vector', [0.9189, 0.8908, 0.9618, 0.891, 0.9618, 0.9051, 0.9189, 0.9048, 0.1957, 0.8253, 0.2039, 0.8249, 0.2037, 0.8592, 0.1955, 0.8596, 0.9189, 0.8908, 0.9191, 0.877, 0.9621, 0.8772, 0.9618, 0.891, 0.2135, 0.8247, 0.2133, 0.859, 0.2037, 0.8592, 0.2039, 0.8249, 0.9191, 0.877, 0.9195, 0.864, 0.9624, 0.8642, 0.9621, 0.8772, 0.9547, 0.7412, 0.9548, 0.755, 0.9119, 0.755, 0.9117, 0.7412, 0.2242, 0.8245, 0.224, 0.8588, 0.2133, 0.859, 0.2135, 0.8247, 0.9195, 0.864, 0.9199, 0.8524, 0.9629, 0.8525, 0.9624, 0.8642, 0.9548, 0.755, 0.9551, 0.768, 0.9121, 0.768, 0.9119, 0.755, 0.2356, 0.8245, 0.2354, 0.8588, 0.224, 0.8588, 0.2242, 0.8245, 0.9554, 0.6887, 0.9551, 0.7004, 0.9121, 0.7004, 0.9125, 0.6887, 0.9551, 0.768, 0.9554, 0.7796, 0.9125, 0.7797, 0.9121, 0.768, 0.2471, 0.8245, 0.247, 0.8588, 0.2354, 0.8588, 0.2356, 0.8245, 0.9551, 0.7004, 0.9548, 0.7134, 0.9119, 0.7133, 0.9121, 0.7004, 0.9554, 0.7796, 0.9559, 0.7896, 0.913, 0.7896, 0.9125, 0.7797, 0.2585, 0.8247, 0.2583, 0.859, 0.247, 0.8588, 0.2471, 0.8245, 0.9548, 0.7134, 0.9547, 0.7271, 0.9117, 0.7271, 0.9119, 0.7133, 0.4515, 0.9426, 0.4511, 0.931, 0.494, 0.9308, 0.4944, 0.9425, 0.2692, 0.8249, 0.269, 0.8592, 0.2583, 0.859, 0.2585, 0.8247, 0.4511, 0.931, 0.4507, 0.918, 0.4936, 0.9178, 0.494, 0.9308, 0.2788, 0.8253, 0.2787, 0.8596, 0.269, 0.8592, 0.2692, 0.8249, 0.4507, 0.918, 0.4505, 0.9042, 0.4934, 0.904, 0.4936, 0.9178, 0.2699, 0.8943, 0.2701, 0.8601, 0.2797, 0.8605, 0.2795, 0.8947, 0.4505, 0.9042, 0.4504, 0.8902, 0.4934, 0.8899, 0.4934, 0.904, 0.2592, 0.8941, 0.2594, 0.8598, 0.2701, 0.8601, 0.2699, 0.8943, 0.4504, 0.8902, 0.4505, 0.8764, 0.4934, 0.8761, 0.4934, 0.8899, 0.2479, 0.8939, 0.248, 0.8596, 0.2594, 0.8598, 0.2592, 0.8941, 0.4505, 0.8764, 0.4507, 0.8634, 0.4936, 0.8632, 0.4934, 0.8761, 0.2363, 0.8938, 0.2364, 0.8596, 0.248, 0.8596, 0.2479, 0.8939, 0.8925, 0.4108, 0.8805, 0.3579, 0.8924, 0.3575, 0.9085, 0.4103, 0.4507, 0.8634, 0.4511, 0.8517, 0.494, 0.8515, 0.4936, 0.8632, 0.2249, 0.8939, 0.2251, 0.8596, 0.2364, 0.8596, 0.2363, 0.8938, 0.3335, 0.8034, 0.3228, 0.7875, 0.3414, 0.7776, 0.3497, 0.79, 0.6412, 0.4715, 0.6085, 0.4718, 0.6116, 0.4373, 0.6423, 0.437, 0.7073, 0.4976, 0.6746, 0.4973, 0.6746, 0.4715, 0.7074, 0.4718, 0.7381, 0.4982, 0.7073, 0.4976, 0.7074, 0.4718, 0.7382, 0.4724, 0.7658, 0.4991, 0.7381, 0.4982, 0.7382, 0.4724, 0.766, 0.4733, 0.7381, 0.3542, 0.7658, 0.3551, 0.766, 0.3809, 0.7382, 0.38, 0.7073, 0.3535, 0.7381, 0.3542, 0.7382, 0.38, 0.7074, 0.3793, 0.6746, 0.3532, 0.7073, 0.3535, 0.7074, 0.3793, 0.6746, 0.379, 0.6413, 0.3532, 0.6746, 0.3532, 0.6746, 0.379, 0.6413, 0.379, 0.6086, 0.3535, 0.6413, 0.3532, 0.6413, 0.379, 0.6085, 0.3793, 0.5778, 0.3542, 0.6086, 0.3535, 0.6085, 0.3793, 0.5777, 0.38, 0.5501, 0.3551, 0.5778, 0.3542, 0.5777, 0.38, 0.5499, 0.3809, 0.5265, 0.3563, 0.5501, 0.3551, 0.5499, 0.3809, 0.5263, 0.3821, 0.05115, 0.08298, 0.0235, 0.08245, 0.02322, 0.05664, 0.05092, 0.05717, 0.0819, 0.08331, 0.05115, 0.08298, 0.05092, 0.05717, 0.08173, 0.0575, 0.1146, 0.08342, 0.0819, 0.08331, 0.08173, 0.0575, 0.1145, 0.05761, 0.1479, 0.08331, 0.1146, 0.08342, 0.1145, 0.05761, 0.1478, 0.0575, 0.1806, 0.08298, 0.1479, 0.08331, 0.1478, 0.0575, 0.1806, 0.05717, 0.2114, 0.08245, 0.1806, 0.08298, 0.1806, 0.05717, 0.2115, 0.05664, 0.2392, 0.08175, 0.2114, 0.08245, 0.2115, 0.05664, 0.2393, 0.05593, 0.2628, 0.08088, 0.2392, 0.08175, 0.2393, 0.05593, 0.263, 0.05507, 0.5025, 0.3551, 0.5261, 0.3563, 0.5263, 0.3821, 0.5027, 0.3809, 0.4748, 0.3542, 0.5025, 0.3551, 0.5027, 0.3809, 0.4749, 0.38, 0.444, 0.3535, 0.4748, 0.3542, 0.4749, 0.38, 0.4441, 0.3793, 0.4113, 0.3532, 0.444, 0.3535, 0.4441, 0.3793, 0.4113, 0.379, 0.378, 0.3532, 0.4113, 0.3532, 0.4113, 0.379, 0.3779, 0.379, 0.3453, 0.3535, 0.378, 0.3532, 0.3779, 0.379, 0.3452, 0.3793, 0.3145, 0.3542, 0.3453, 0.3535, 0.3452, 0.3793, 0.3144, 0.38, 0.2868, 0.3551, 0.3145, 0.3542, 0.3144, 0.38, 0.2866, 0.3809, 0.5501, 0.4991, 0.5265, 0.5002, 0.5263, 0.4744, 0.5499, 0.4733, 0.006108, 0.6438, 0.0, 0.6131, 0.02069, 0.611, 0.026, 0.6377, 0.01809, 0.6727, 0.006108, 0.6438, 0.026, 0.6377, 0.03642, 0.6629, 0.03549, 0.6987, 0.01809, 0.6727, 0.03642, 0.6629, 0.05156, 0.6855, 0.05763, 0.7209, 0.03549, 0.6987, 0.05156, 0.6855, 0.07081, 0.7048, 0.08366, 0.7383, 0.05763, 0.7209, 0.07081, 0.7048, 0.09346, 0.7199, 0.1126, 0.7502, 0.08366, 0.7383, 0.09346, 0.7199, 0.1186, 0.7304, 0.6736, 0.4145, 0.7043, 0.4148, 0.6983, 0.437, 0.6716, 0.4367, 0.6423, 0.4145, 0.6736, 0.4145, 0.6716, 0.4367, 0.6443, 0.4367, 0.6116, 0.4148, 0.6423, 0.4145, 0.6443, 0.4367, 0.6176, 0.437, 0.2342, 0.7383, 0.2053, 0.7502, 0.1993, 0.7304, 0.2244, 0.7199, 0.2603, 0.7209, 0.2342, 0.7383, 0.2244, 0.7199, 0.2471, 0.7048, 0.2824, 0.6987, 0.2603, 0.7209, 0.2471, 0.7048, 0.2663, 0.6855, 0.2998, 0.6727, 0.2824, 0.6987, 0.2663, 0.6855, 0.2815, 0.6629, 0.3118, 0.6438, 0.2998, 0.6727, 0.2815, 0.6629, 0.2919, 0.6377, 0.1154, 0.02223, 0.08472, 0.02213, 0.09074, 0.0002651, 0.1174, 0.0003546, 0.1467, 0.02213, 0.1154, 0.02223, 0.1174, 0.0003546, 0.1447, 0.0002651, 0.1774, 0.02183, 0.1467, 0.02213, 0.1447, 0.0002651, 0.1714, 0.0, 0.2998, 0.5221, 0.3118, 0.551, 0.2919, 0.5571, 0.2815, 0.5319, 0.2824, 0.4961, 0.2998, 0.5221, 0.2815, 0.5319, 0.2663, 0.5093, 0.2603, 0.4739, 0.2824, 0.4961, 0.2663, 0.5093, 0.2471, 0.49, 0.2342, 0.4565, 0.2603, 0.4739, 0.2471, 0.49, 0.2244, 0.4749, 0.2053, 0.4446, 0.2342, 0.4565, 0.2244, 0.4749, 0.1993, 0.4645, 0.1746, 0.4384, 0.2053, 0.4446, 0.1993, 0.4645, 0.1726, 0.4591, 0.4103, 0.4145, 0.441, 0.4148, 0.435, 0.437, 0.4083, 0.4367, 0.379, 0.4145, 0.4103, 0.4145, 0.4083, 0.4367, 0.381, 0.4367, 0.3483, 0.4148, 0.379, 0.4145, 0.381, 0.4367, 0.3543, 0.437, 0.05763, 0.4739, 0.08366, 0.4565, 0.09346, 0.4749, 0.07081, 0.49, 0.03549, 0.4961, 0.05763, 0.4739, 0.07081, 0.49, 0.05156, 0.5093, 0.01809, 0.5221, 0.03549, 0.4961, 0.05156, 0.5093, 0.03642, 0.5319, 0.006108, 0.551, 0.01809, 0.5221, 0.03642, 0.5319, 0.026, 0.5571, 0.0, 0.5817, 0.006108, 0.551, 0.026, 0.5571, 0.02069, 0.5838, 0.0, 0.6131, 0.0, 0.5817, 0.02069, 0.5838, 0.02069, 0.611, 0.5778, 0.4982, 0.5501, 0.4991, 0.5499, 0.4733, 0.5777, 0.4724, 0.7074, 0.4718, 0.6746, 0.4715, 0.6736, 0.437, 0.7043, 0.4373, 0.7382, 0.4724, 0.7074, 0.4718, 0.7043, 0.4373, 0.7332, 0.4378, 0.766, 0.4733, 0.7382, 0.4724, 0.7332, 0.4378, 0.7593, 0.4386, 0.7382, 0.38, 0.766, 0.3809, 0.7593, 0.4163, 0.7332, 0.4154, 0.7074, 0.3793, 0.7382, 0.38, 0.7332, 0.4154, 0.7043, 0.4148, 0.6746, 0.379, 0.7074, 0.3793, 0.7043, 0.4148, 0.6736, 0.4145, 0.6413, 0.379, 0.6746, 0.379, 0.6736, 0.4145, 0.6423, 0.4145, 0.6085, 0.3793, 0.6413, 0.379, 0.6423, 0.4145, 0.6116, 0.4148, 0.5777, 0.38, 0.6085, 0.3793, 0.6116, 0.4148, 0.5827, 0.4154, 0.5499, 0.3809, 0.5777, 0.38, 0.5827, 0.4154, 0.5566, 0.4163, 0.5263, 0.3821, 0.5499, 0.3809, 0.5566, 0.4163, 0.5345, 0.4174, 0.05092, 0.05717, 0.02322, 0.05664, 0.02984, 0.02133, 0.05583, 0.02183, 0.08173, 0.0575, 0.05092, 0.05717, 0.05583, 0.02183, 0.08472, 0.02213, 0.1145, 0.05761, 0.08173, 0.0575, 0.08472, 0.02213, 0.1154, 0.02223, 0.1478, 0.0575, 0.1145, 0.05761, 0.1154, 0.02223, 0.1467, 0.02213, 0.1806, 0.05717, 0.1478, 0.0575, 0.1467, 0.02213, 0.1774, 0.02183, 0.2115, 0.05664, 0.1806, 0.05717, 0.1774, 0.02183, 0.2064, 0.02133, 0.2393, 0.05593, 0.2115, 0.05664, 0.2064, 0.02133, 0.2325, 0.02067, 0.263, 0.05507, 0.2393, 0.05593, 0.2325, 0.02067, 0.2547, 0.01985, 0.5027, 0.3809, 0.5263, 0.3821, 0.5181, 0.4175, 0.496, 0.4163, 0.4749, 0.38, 0.5027, 0.3809, 0.496, 0.4163, 0.4699, 0.4154, 0.4441, 0.3793, 0.4749, 0.38, 0.4699, 0.4154, 0.441, 0.4148, 0.4113, 0.379, 0.4441, 0.3793, 0.441, 0.4148, 0.4103, 0.4145, 0.3779, 0.379, 0.4113, 0.379, 0.4103, 0.4145, 0.379, 0.4145, 0.3452, 0.3793, 0.3779, 0.379, 0.379, 0.4145, 0.3483, 0.4148, 0.3144, 0.38, 0.3452, 0.3793, 0.3483, 0.4148, 0.3193, 0.4154, 0.2866, 0.3809, 0.3144, 0.38, 0.3193, 0.4154, 0.2933, 0.4163, 0.263, 0.3821, 0.2866, 0.3809, 0.2933, 0.4163, 0.2712, 0.4175, 0.5777, 0.4724, 0.5499, 0.4733, 0.5566, 0.4386, 0.5827, 0.4378, 0.9189, 0.9048, 0.9618, 0.9051, 0.9618, 0.9189, 0.9189, 0.9186, 0.9189, 0.9186, 0.9618, 0.9189, 0.9621, 0.9319, 0.9191, 0.9316, 0.9191, 0.9316, 0.9621, 0.9319, 0.9624, 0.9436, 0.9195, 0.9433, 0.9195, 0.9433, 0.9624, 0.9436, 0.9629, 0.9535, 0.9199, 0.9532, 0.9196, 0.5243, 0.9626, 0.5244, 0.9623, 0.5361, 0.9193, 0.536, 0.9193, 0.536, 0.9623, 0.5361, 0.962, 0.5491, 0.9191, 0.5489, 0.9191, 0.5489, 0.962, 0.5491, 0.9619, 0.5628, 0.919, 0.5627, 0.919, 0.5627, 0.9619, 0.5628, 0.9619, 0.5769, 0.9189, 0.5768, 0.9189, 0.5768, 0.9619, 0.5769, 0.9619, 0.5907, 0.919, 0.5905, 0.919, 0.5905, 0.9619, 0.5907, 0.962, 0.6037, 0.9191, 0.6035, 0.9191, 0.6035, 0.962, 0.6037, 0.9623, 0.6154, 0.9193, 0.6152, 0.9193, 0.6152, 0.9623, 0.6154, 0.9626, 0.6254, 0.9196, 0.6252, 0.4511, 0.8517, 0.4515, 0.8418, 0.4944, 0.8415, 0.494, 0.8515, 0.026, 0.6377, 0.02069, 0.611, 0.06872, 0.6063, 0.07219, 0.6237, 0.02069, 0.5838, 0.026, 0.5571, 0.07219, 0.5711, 0.06872, 0.5885, 0.03642, 0.6629, 0.026, 0.6377, 0.07219, 0.6237, 0.07899, 0.6401, 0.05156, 0.6855, 0.03642, 0.6629, 0.07899, 0.6401, 0.08887, 0.6549, 0.07081, 0.7048, 0.05156, 0.6855, 0.08887, 0.6549, 0.1014, 0.6675, 0.09346, 0.7199, 0.07081, 0.7048, 0.1014, 0.6675, 0.1162, 0.6774, 0.1186, 0.7304, 0.09346, 0.7199, 0.1162, 0.6774, 0.1326, 0.6842, 0.1453, 0.7357, 0.1186, 0.7304, 0.1326, 0.6842, 0.1501, 0.6876, 0.1726, 0.7357, 0.1453, 0.7357, 0.1501, 0.6876, 0.1678, 0.6876, 0.1993, 0.7304, 0.1726, 0.7357, 0.1678, 0.6876, 0.1853, 0.6842, 0.2244, 0.7199, 0.1993, 0.7304, 0.1853, 0.6842, 0.2017, 0.6774, 0.2471, 0.7048, 0.2244, 0.7199, 0.2017, 0.6774, 0.2165, 0.6675, 0.2663, 0.6855, 0.2471, 0.7048, 0.2165, 0.6675, 0.229, 0.6549, 0.2815, 0.6629, 0.2663, 0.6855, 0.229, 0.6549, 0.2389, 0.6401, 0.2919, 0.6377, 0.2815, 0.6629, 0.2389, 0.6401, 0.2457, 0.6237, 0.2972, 0.611, 0.2919, 0.6377, 0.2457, 0.6237, 0.2492, 0.6063, 0.2972, 0.5838, 0.2972, 0.611, 0.2492, 0.6063, 0.2492, 0.5885, 0.2919, 0.5571, 0.2972, 0.5838, 0.2492, 0.5885, 0.2457, 0.5711, 0.2815, 0.5319, 0.2919, 0.5571, 0.2457, 0.5711, 0.2389, 0.5547, 0.2663, 0.5093, 0.2815, 0.5319, 0.2389, 0.5547, 0.229, 0.5399, 0.2471, 0.49, 0.2663, 0.5093, 0.229, 0.5399, 0.2165, 0.5273, 0.2244, 0.4749, 0.2471, 0.49, 0.2165, 0.5273, 0.2017, 0.5174, 0.1993, 0.4645, 0.2244, 0.4749, 0.2017, 0.5174, 0.1853, 0.5106, 0.1726, 0.4591, 0.1993, 0.4645, 0.1853, 0.5106, 0.1678, 0.5072, 0.1453, 0.4591, 0.1726, 0.4591, 0.1678, 0.5072, 0.1501, 0.5072, 0.1186, 0.4645, 0.1453, 0.4591, 0.1501, 0.5072, 0.1326, 0.5106, 0.09346, 0.4749, 0.1186, 0.4645, 0.1326, 0.5106, 0.1162, 0.5174, 0.07081, 0.49, 0.09346, 0.4749, 0.1162, 0.5174, 0.1014, 0.5273, 0.05156, 0.5093, 0.07081, 0.49, 0.1014, 0.5273, 0.08887, 0.5399, 0.03642, 0.5319, 0.05156, 0.5093, 0.08887, 0.5399, 0.07899, 0.5547, 0.026, 0.5571, 0.03642, 0.5319, 0.07899, 0.5547, 0.07219, 0.5711, 0.3512, 0.01432, 0.3417, 0.01481, 0.3356, 0.00141, 0.3462, 0.000868, 0.3586, 0.0004425, 0.3623, 0.01394, 0.3512, 0.01432, 0.3462, 0.000868, 0.4014, 0.01355, 0.3879, 0.01355, 0.3872, 0.0, 0.4022, 0.0, 0.4307, 0.0004425, 0.427, 0.01394, 0.4145, 0.01368, 0.4168, 0.0001494, 0.4476, 0.01481, 0.4381, 0.01432, 0.4431, 0.000868, 0.4537, 0.00141, 0.1688, 0.4381, 0.165, 0.4247, 0.1762, 0.4244, 0.1813, 0.4377, 0.1526, 0.4249, 0.165, 0.4247, 0.1688, 0.4381, 0.1549, 0.4383, 0.1402, 0.4384, 0.1394, 0.425, 0.1526, 0.4249, 0.1549, 0.4383, 0.1004, 0.4249, 0.1128, 0.425, 0.1106, 0.4384, 0.09674, 0.4383, 0.6219, 0.0004432, 0.6256, 0.01394, 0.6145, 0.01433, 0.6094, 0.0008694, 0.6512, 0.01355, 0.638, 0.01368, 0.6357, 0.0001496, 0.6504, 0.0, 0.6654, 0.0, 0.6647, 0.01355, 0.6512, 0.01355, 0.6504, 0.0, 0.6778, 0.01368, 0.6647, 0.01355, 0.6654, 0.0, 0.6801, 0.0001497, 0.6801, 0.8598, 0.6778, 0.847, 0.6903, 0.8473, 0.694, 0.8601, 0.6504, 0.8597, 0.6512, 0.8469, 0.6647, 0.8469, 0.6654, 0.8597, 0.3155, 0.7698, 0.3118, 0.7511, 0.3327, 0.749, 0.3357, 0.7637, 0.347, 0.8169, 0.3335, 0.8034, 0.3497, 0.79, 0.3603, 0.8006, 0.3629, 0.8275, 0.347, 0.8169, 0.3603, 0.8006, 0.3728, 0.8089, 0.3805, 0.8348, 0.3629, 0.8275, 0.3728, 0.8089, 0.3866, 0.8147, 0.3992, 0.8385, 0.3805, 0.8348, 0.3866, 0.8147, 0.4013, 0.8176, 0.4184, 0.8385, 0.3992, 0.8385, 0.4013, 0.8176, 0.4163, 0.8176, 0.4371, 0.8348, 0.4184, 0.8385, 0.4163, 0.8176, 0.431, 0.8147, 0.4548, 0.8275, 0.4371, 0.8348, 0.431, 0.8147, 0.4448, 0.8089, 0.4706, 0.8169, 0.4548, 0.8275, 0.4448, 0.8089, 0.4573, 0.8006, 0.4842, 0.8034, 0.4706, 0.8169, 0.4573, 0.8006, 0.4679, 0.79, 0.4948, 0.7875, 0.4842, 0.8034, 0.4679, 0.79, 0.4762, 0.7776, 0.5021, 0.7698, 0.4948, 0.7875, 0.4762, 0.7776, 0.4819, 0.7637, 0.5058, 0.7511, 0.5021, 0.7698, 0.4819, 0.7637, 0.4849, 0.749, 0.5058, 0.732, 0.5058, 0.7511, 0.4849, 0.749, 0.4849, 0.734, 0.5022, 0.7128, 0.5058, 0.732, 0.4849, 0.734, 0.4833, 0.718, 0.4948, 0.6956, 0.5022, 0.7128, 0.4833, 0.718, 0.4762, 0.7055, 0.4842, 0.6797, 0.4948, 0.6956, 0.4762, 0.7055, 0.4679, 0.6931, 0.4707, 0.6662, 0.4842, 0.6797, 0.4679, 0.6931, 0.4573, 0.6825, 0.4548, 0.6556, 0.4707, 0.6662, 0.4573, 0.6825, 0.4448, 0.6741, 0.4371, 0.6482, 0.4548, 0.6556, 0.4448, 0.6741, 0.431, 0.6684, 0.4184, 0.6445, 0.4371, 0.6482, 0.431, 0.6684, 0.4163, 0.6655, 0.3993, 0.6445, 0.4184, 0.6445, 0.4163, 0.6655, 0.4013, 0.6655, 0.3805, 0.6482, 0.3993, 0.6445, 0.4013, 0.6655, 0.3866, 0.6684, 0.3629, 0.6556, 0.3805, 0.6482, 0.3866, 0.6684, 0.3728, 0.6741, 0.347, 0.6662, 0.3629, 0.6556, 0.3728, 0.6741, 0.3603, 0.6825, 0.3335, 0.6797, 0.347, 0.6662, 0.3603, 0.6825, 0.3497, 0.693, 0.3228, 0.6956, 0.3335, 0.6797, 0.3497, 0.693, 0.3414, 0.7055, 0.3155, 0.7132, 0.3228, 0.6956, 0.3414, 0.7055, 0.3357, 0.7193, 0.3118, 0.732, 0.3155, 0.7132, 0.3357, 0.7193, 0.3327, 0.734, 0.3118, 0.7511, 0.3118, 0.732, 0.3327, 0.734, 0.3327, 0.749, 0.01097, 0.801, 0.02151, 0.7852, 0.03493, 0.7718, 0.05072, 0.7612, 0.06825, 0.7539, 0.08687, 0.7502, 0.1058, 0.7502, 0.1245, 0.7539, 0.142, 0.7612, 0.1578, 0.7718, 0.1712, 0.7852, 0.1817, 0.801, 0.189, 0.8185, 0.1927, 0.8371, 0.1927, 0.8561, 0.189, 0.8747, 0.1817, 0.8922, 0.1712, 0.908, 0.1578, 0.9214, 0.142, 0.932, 0.1245, 0.9393, 0.1058, 0.943, 0.08687, 0.943, 0.06825, 0.9393, 0.05072, 0.932, 0.03493, 0.9214, 0.02151, 0.908, 0.01097, 0.8922, 0.003703, 0.8747, 1.49e-08, 0.8561, 0.0, 0.8371, 0.003703, 0.8185, 0.6085, 0.4718, 0.5777, 0.4724, 0.5827, 0.4378, 0.6116, 0.4373, 0.6819, 0.8949, 0.6829, 0.9689, 0.6707, 0.9687, 0.6705, 0.8948, 0.6925, 0.8951, 0.6943, 0.9691, 0.6829, 0.9689, 0.6819, 0.8949, 0.7022, 0.8954, 0.7046, 0.9693, 0.6943, 0.9691, 0.6925, 0.8951, 0.2046, 0.8943, 0.2015, 0.9682, 0.1927, 0.9686, 0.1964, 0.8947, 0.2142, 0.8941, 0.2118, 0.9679, 0.2015, 0.9682, 0.2046, 0.8943, 0.2249, 0.8939, 0.2233, 0.9677, 0.2118, 0.9679, 0.2142, 0.8941, 0.2363, 0.8938, 0.2355, 0.9676, 0.2233, 0.9677, 0.2249, 0.8939, 0.2479, 0.8939, 0.2479, 0.9677, 0.2355, 0.9676, 0.2363, 0.8938, 0.2592, 0.8941, 0.2601, 0.9679, 0.2479, 0.9677, 0.2479, 0.8939, 0.2699, 0.8943, 0.2715, 0.9682, 0.2601, 0.9679, 0.2592, 0.8941, 0.2795, 0.8947, 0.2819, 0.9686, 0.2715, 0.9682, 0.2699, 0.8943, 0.2692, 0.8249, 0.2715, 0.7507, 0.2819, 0.7511, 0.2788, 0.8253, 0.2585, 0.8247, 0.2601, 0.7505, 0.2715, 0.7507, 0.2692, 0.8249, 0.2471, 0.8245, 0.2479, 0.7503, 0.2601, 0.7505, 0.2585, 0.8247, 0.2356, 0.8245, 0.2355, 0.7502, 0.2479, 0.7503, 0.2471, 0.8245, 0.2242, 0.8245, 0.2233, 0.7503, 0.2355, 0.7502, 0.2356, 0.8245, 0.2135, 0.8247, 0.2118, 0.7505, 0.2233, 0.7503, 0.2242, 0.8245, 0.2039, 0.8249, 0.2015, 0.7507, 0.2118, 0.7505, 0.2135, 0.8247, 0.1957, 0.8253, 0.1927, 0.7511, 0.2015, 0.7507, 0.2039, 0.8249, 0.5382, 0.8953, 0.5366, 0.9691, 0.5263, 0.9695, 0.5286, 0.8956, 0.549, 0.895, 0.5481, 0.9688, 0.5366, 0.9691, 0.5382, 0.8953, 0.5603, 0.8948, 0.5603, 0.9686, 0.5481, 0.9688, 0.549, 0.895, 0.5719, 0.8948, 0.5727, 0.9685, 0.5603, 0.9686, 0.5603, 0.8948, 0.5833, 0.8948, 0.5849, 0.9686, 0.5727, 0.9685, 0.5719, 0.8948, 0.594, 0.895, 0.5963, 0.9688, 0.5849, 0.9686, 0.5833, 0.8948, 0.6036, 0.8953, 0.6067, 0.9691, 0.5963, 0.9688, 0.594, 0.895, 0.6118, 0.8956, 0.6154, 0.9695, 0.6067, 0.9691, 0.6036, 0.8953, 0.6272, 0.8951, 0.6243, 0.9691, 0.6154, 0.9693, 0.619, 0.8954, 0.6368, 0.8949, 0.6346, 0.9689, 0.6243, 0.9691, 0.6272, 0.8951, 0.6476, 0.8948, 0.6461, 0.9687, 0.6346, 0.9689, 0.6368, 0.8949, 0.6589, 0.8948, 0.6583, 0.9687, 0.6461, 0.9687, 0.6476, 0.8948, 0.7924, 0.979, 0.7822, 0.9688, 0.7743, 0.9569, 0.7688, 0.9437, 0.766, 0.9296, 0.766, 0.9153, 0.7688, 0.9012, 0.7743, 0.8879, 0.7822, 0.876, 0.7924, 0.8659, 0.8043, 0.8579, 0.8175, 0.8524, 0.8316, 0.8496, 0.846, 0.8496, 0.86, 0.8524, 0.8733, 0.8579, 0.8852, 0.8659, 0.8953, 0.876, 0.9033, 0.8879, 0.9088, 0.9012, 0.9116, 0.9153, 0.9116, 0.9296, 0.9088, 0.9437, 0.9033, 0.9569, 0.8953, 0.9688, 0.8852, 0.979, 0.8733, 0.9869, 0.86, 0.9924, 0.846, 0.9952, 0.8316, 0.9952, 0.8175, 0.9924, 0.8043, 0.9869, 0.8358, 0.6318, 0.838, 0.6849, 0.824, 0.685, 0.8169, 0.6319, 0.8746, 0.4112, 0.8673, 0.3581, 0.8805, 0.3579, 0.8925, 0.4108, 0.8551, 0.6319, 0.8524, 0.685, 0.838, 0.6849, 0.8358, 0.6318, 0.8557, 0.4114, 0.8532, 0.3583, 0.8673, 0.3581, 0.8746, 0.4112, 0.8741, 0.6322, 0.8664, 0.6852, 0.8524, 0.685, 0.8551, 0.6319, 0.8364, 0.4114, 0.8389, 0.3583, 0.8532, 0.3583, 0.8557, 0.4114, 0.8919, 0.6327, 0.8797, 0.6855, 0.8664, 0.6852, 0.8741, 0.6322, 0.8174, 0.4112, 0.8248, 0.3581, 0.8389, 0.3583, 0.8364, 0.4114, 0.908, 0.6333, 0.8916, 0.686, 0.8797, 0.6855, 0.8919, 0.6327, 0.7996, 0.4108, 0.8115, 0.3579, 0.8248, 0.3581, 0.8174, 0.4112, 0.4239, 0.8897, 0.412, 0.8389, 0.4239, 0.8393, 0.44, 0.8902, 0.7835, 0.4103, 0.7996, 0.3575, 0.8115, 0.3579, 0.7996, 0.4108, 0.4061, 0.8894, 0.3987, 0.8387, 0.412, 0.8389, 0.4239, 0.8897, 0.8554, 0.7963, 0.8527, 0.849, 0.8384, 0.8489, 0.8361, 0.7962, 0.7699, 0.4096, 0.7895, 0.3569, 0.7996, 0.3575, 0.7835, 0.4103, 0.3871, 0.8892, 0.3846, 0.8385, 0.3987, 0.8387, 0.4061, 0.8894, 0.8744, 0.7965, 0.8668, 0.8491, 0.8527, 0.849, 0.8554, 0.7963, 0.7832, 0.7968, 0.7991, 0.8493, 0.7889, 0.8496, 0.7695, 0.7972, 0.3678, 0.8892, 0.3703, 0.8385, 0.3846, 0.8385, 0.3871, 0.8892, 0.8922, 0.7968, 0.88, 0.8493, 0.8668, 0.8491, 0.8744, 0.7965, 0.7993, 0.7965, 0.811, 0.8491, 0.7991, 0.8493, 0.7832, 0.7968, 0.3489, 0.8894, 0.3562, 0.8387, 0.3703, 0.8385, 0.3678, 0.8892, 0.9082, 0.7972, 0.8919, 0.8496, 0.88, 0.8493, 0.8922, 0.7968, 0.8172, 0.7963, 0.8243, 0.849, 0.811, 0.8491, 0.7993, 0.7965, 0.331, 0.8897, 0.343, 0.8389, 0.3562, 0.8387, 0.3489, 0.8894, 0.783, 0.6327, 0.7988, 0.6855, 0.7887, 0.686, 0.7693, 0.6333, 0.8361, 0.7962, 0.8384, 0.8489, 0.8243, 0.849, 0.8172, 0.7963, 0.315, 0.8902, 0.3311, 0.8393, 0.343, 0.8389, 0.331, 0.8897, 0.799, 0.6322, 0.8107, 0.6852, 0.7988, 0.6855, 0.783, 0.6327, 0.9085, 0.4103, 0.8924, 0.3575, 0.9026, 0.3569, 0.9222, 0.4096, 0.8169, 0.6319, 0.824, 0.685, 0.8107, 0.6852, 0.799, 0.6322, 0.6219, 0.8601, 0.6256, 0.8473, 0.638, 0.847, 0.6358, 0.8598, 0.638, 0.847, 0.6512, 0.8469, 0.6504, 0.8597, 0.6358, 0.8598, 0.6095, 0.8605, 0.6145, 0.8476, 0.6256, 0.8473, 0.6219, 0.8601, 0.3725, 0.0001494, 0.3747, 0.01368, 0.3623, 0.01394, 0.3586, 0.0004425, 0.3872, 0.0, 0.3879, 0.01355, 0.3747, 0.01368, 0.3725, 0.0001494, 0.4145, 0.01368, 0.4014, 0.01355, 0.4022, 0.0, 0.4168, 0.0001494, 0.4431, 0.000868, 0.4381, 0.01432, 0.427, 0.01394, 0.4307, 0.0004425, 0.1762, 0.4244, 0.1858, 0.4241, 0.1919, 0.4374, 0.1813, 0.4377, 0.1259, 0.4373, 0.126, 0.4251, 0.1394, 0.425, 0.1402, 0.4384, 0.1106, 0.4384, 0.1128, 0.425, 0.126, 0.4251, 0.1259, 0.4373, 0.08928, 0.4247, 0.1004, 0.4249, 0.09674, 0.4383, 0.08431, 0.4381, 0.6145, 0.01433, 0.605, 0.01481, 0.5988, 0.001412, 0.6094, 0.0008694, 0.6357, 0.0001496, 0.638, 0.01368, 0.6256, 0.01394, 0.6219, 0.0004432, 0.6902, 0.01394, 0.6778, 0.01368, 0.6801, 0.0001497, 0.6939, 0.0004432, 0.7014, 0.01433, 0.6902, 0.01394, 0.6939, 0.0004432, 0.7064, 0.0008694, 0.6903, 0.8473, 0.7014, 0.8476, 0.7064, 0.8605, 0.694, 0.8601, 0.6654, 0.8597, 0.6647, 0.8469, 0.6778, 0.847, 0.6801, 0.8598, 0.816, 0.5217, 0.8169, 0.6319, 0.799, 0.6322, 0.7972, 0.522, 0.9117, 0.5204, 0.9085, 0.4103, 0.9222, 0.4096, 0.9261, 0.5197, 0.7972, 0.522, 0.799, 0.6322, 0.783, 0.6327, 0.7803, 0.5225, 0.3118, 1.0, 0.315, 0.8902, 0.331, 0.8897, 0.3287, 0.9995, 0.836, 0.686, 0.8361, 0.7962, 0.8172, 0.7963, 0.8161, 0.6861, 0.7803, 0.5225, 0.783, 0.6327, 0.7693, 0.6333, 0.766, 0.5232, 0.3287, 0.9995, 0.331, 0.8897, 0.3489, 0.8894, 0.3474, 0.9991, 0.8161, 0.6861, 0.8172, 0.7963, 0.7993, 0.7965, 0.7973, 0.6863, 0.9117, 0.687, 0.9082, 0.7972, 0.8922, 0.7968, 0.8949, 0.6866, 0.3474, 0.9991, 0.3489, 0.8894, 0.3678, 0.8892, 0.3673, 0.9989, 0.7973, 0.6863, 0.7993, 0.7965, 0.7832, 0.7968, 0.7804, 0.6866, 0.8949, 0.6866, 0.8922, 0.7968, 0.8744, 0.7965, 0.8762, 0.6863, 0.3673, 0.9989, 0.3678, 0.8892, 0.3871, 0.8892, 0.3876, 0.9989, 0.7804, 0.6866, 0.7832, 0.7968, 0.7695, 0.7972, 0.766, 0.687, 0.8762, 0.6863, 0.8744, 0.7965, 0.8554, 0.7963, 0.8563, 0.6861, 0.3876, 0.9989, 0.3871, 0.8892, 0.4061, 0.8894, 0.4075, 0.9991, 0.766, 0.5197, 0.7699, 0.4096, 0.7835, 0.4103, 0.7803, 0.5204, 0.8563, 0.6861, 0.8554, 0.7963, 0.8361, 0.7962, 0.836, 0.686, 0.4075, 0.9991, 0.4061, 0.8894, 0.4239, 0.8897, 0.4263, 0.9995, 0.7803, 0.5204, 0.7835, 0.4103, 0.7996, 0.4108, 0.7972, 0.521, 0.4263, 0.9995, 0.4239, 0.8897, 0.44, 0.8902, 0.4432, 1.0, 0.7972, 0.521, 0.7996, 0.4108, 0.8174, 0.4112, 0.816, 0.5214, 0.9117, 0.5232, 0.908, 0.6333, 0.8919, 0.6327, 0.8948, 0.5225, 0.816, 0.5214, 0.8174, 0.4112, 0.8364, 0.4114, 0.8359, 0.5216, 0.8948, 0.5225, 0.8919, 0.6327, 0.8741, 0.6322, 0.8761, 0.522, 0.8359, 0.5216, 0.8364, 0.4114, 0.8557, 0.4114, 0.8562, 0.5216, 0.8761, 0.522, 0.8741, 0.6322, 0.8551, 0.6319, 0.8562, 0.5217, 0.8562, 0.5216, 0.8557, 0.4114, 0.8746, 0.4112, 0.8761, 0.5214, 0.8562, 0.5217, 0.8551, 0.6319, 0.8358, 0.6318, 0.8359, 0.5216, 0.8761, 0.5214, 0.8746, 0.4112, 0.8925, 0.4108, 0.8948, 0.521, 0.8359, 0.5216, 0.8358, 0.6318, 0.8169, 0.6319, 0.816, 0.5217, 0.8948, 0.521, 0.8925, 0.4108, 0.9085, 0.4103, 0.9117, 0.5204, 0.4755, 0.5599, 0.5139, 0.5715, 0.5061, 0.5903, 0.4707, 0.5713, 0.3542, 0.5599, 0.3158, 0.5715, 0.3118, 0.5516, 0.3518, 0.5477, 0.4779, 0.5477, 0.5179, 0.5516, 0.5139, 0.5715, 0.4755, 0.5599, 0.359, 0.5713, 0.3235, 0.5903, 0.3158, 0.5715, 0.3542, 0.5599, 0.4779, 0.5353, 0.5179, 0.5313, 0.5179, 0.5516, 0.4779, 0.5477, 0.3659, 0.5817, 0.3348, 0.6072, 0.3235, 0.5903, 0.359, 0.5713, 0.4755, 0.5231, 0.5139, 0.5114, 0.5179, 0.5313, 0.4779, 0.5353, 0.3746, 0.5905, 0.3492, 0.6215, 0.3348, 0.6072, 0.3659, 0.5817, 0.4707, 0.5116, 0.5061, 0.4927, 0.5139, 0.5114, 0.4755, 0.5231, 0.385, 0.5974, 0.366, 0.6328, 0.3492, 0.6215, 0.3746, 0.5905, 0.4638, 0.5013, 0.4949, 0.4758, 0.5061, 0.4927, 0.4707, 0.5116, 0.3964, 0.6021, 0.3848, 0.6406, 0.366, 0.6328, 0.385, 0.5974, 0.455, 0.4925, 0.4805, 0.4615, 0.4949, 0.4758, 0.4638, 0.5013, 0.4086, 0.6045, 0.4047, 0.6445, 0.3848, 0.6406, 0.3964, 0.6021, 0.385, 0.4856, 0.366, 0.4502, 0.3848, 0.4424, 0.3964, 0.4809, 0.4447, 0.4856, 0.4636, 0.4502, 0.4805, 0.4615, 0.455, 0.4925, 0.421, 0.6045, 0.425, 0.6445, 0.4047, 0.6445, 0.4086, 0.6045, 0.3746, 0.4925, 0.3492, 0.4615, 0.366, 0.4502, 0.385, 0.4856, 0.4332, 0.4809, 0.4449, 0.4424, 0.4636, 0.4502, 0.4447, 0.4856, 0.4332, 0.6021, 0.4449, 0.6406, 0.425, 0.6445, 0.421, 0.6045, 0.3659, 0.5013, 0.3348, 0.4758, 0.3492, 0.4615, 0.3746, 0.4925, 0.421, 0.4784, 0.425, 0.4384, 0.4449, 0.4424, 0.4332, 0.4809, 0.4447, 0.5974, 0.4636, 0.6328, 0.4449, 0.6406, 0.4332, 0.6021, 0.359, 0.5116, 0.3235, 0.4927, 0.3348, 0.4758, 0.3659, 0.5013, 0.4086, 0.4784, 0.4047, 0.4384, 0.425, 0.4384, 0.421, 0.4784, 0.455, 0.5905, 0.4805, 0.6215, 0.4636, 0.6328, 0.4447, 0.5974, 0.3542, 0.5231, 0.3158, 0.5114, 0.3235, 0.4927, 0.359, 0.5116, 0.3964, 0.4809, 0.3848, 0.4424, 0.4047, 0.4384, 0.4086, 0.4784, 0.4638, 0.5817, 0.4949, 0.6072, 0.4805, 0.6215, 0.455, 0.5905, 0.3518, 0.5353, 0.3118, 0.5313, 0.3158, 0.5114, 0.3542, 0.5231, 0.4707, 0.5713, 0.5061, 0.5903, 0.4949, 0.6072, 0.4638, 0.5817, 0.3518, 0.5477, 0.3118, 0.5516, 0.3118, 0.5313, 0.3518, 0.5353, 0.6098, 0.522, 0.6417, 0.5217, 0.6512, 0.8469, 0.638, 0.847, 0.5241, 0.8421, 0.5242, 0.8607, 0.5189, 0.8609, 0.5188, 0.8422, 0.5242, 0.8607, 0.5245, 0.8783, 0.5192, 0.8785, 0.5189, 0.8609, 0.5245, 0.8783, 0.5249, 0.894, 0.5196, 0.8944, 0.5192, 0.8785, 0.5249, 0.894, 0.5255, 0.9075, 0.5202, 0.908, 0.5196, 0.8944, 0.2875, 0.8871, 0.2868, 0.8713, 0.2921, 0.8716, 0.2927, 0.8874, 0.2868, 0.8713, 0.2864, 0.8537, 0.2916, 0.8539, 0.2921, 0.8716, 0.2864, 0.8537, 0.2861, 0.8351, 0.2913, 0.8352, 0.2916, 0.8539, 0.2861, 0.8351, 0.286, 0.8161, 0.2912, 0.8161, 0.2913, 0.8352, 0.286, 0.8161, 0.2861, 0.7975, 0.2913, 0.7973, 0.2912, 0.8161, 0.2861, 0.7975, 0.2864, 0.78, 0.2916, 0.7797, 0.2913, 0.7973, 0.2864, 0.78, 0.2868, 0.7642, 0.2921, 0.7638, 0.2916, 0.7797, 0.2868, 0.7642, 0.2875, 0.7508, 0.2927, 0.7502, 0.2921, 0.7638, 0.521, 0.5872, 0.5206, 0.5737, 0.5258, 0.5742, 0.5263, 0.5877, 0.5206, 0.5737, 0.5202, 0.5579, 0.5255, 0.5582, 0.5258, 0.5742, 0.5202, 0.5579, 0.52, 0.5404, 0.5252, 0.5406, 0.5255, 0.5582, 0.52, 0.5404, 0.5199, 0.5217, 0.5251, 0.5218, 0.5252, 0.5406, 0.5199, 0.5217, 0.5199, 0.5027, 0.5258, 0.503, 0.5251, 0.5218, 0.5199, 0.5027, 0.52, 0.4841, 0.5252, 0.484, 0.5258, 0.503, 0.52, 0.4841, 0.5202, 0.4666, 0.5255, 0.4663, 0.5252, 0.484, 0.5202, 0.4666, 0.5206, 0.4509, 0.5258, 0.4505, 0.5255, 0.4663, 0.5206, 0.4509, 0.521, 0.4375, 0.5263, 0.437, 0.5258, 0.4505, 0.5104, 0.894, 0.5098, 0.8782, 0.5151, 0.8785, 0.5156, 0.8944, 0.5098, 0.8782, 0.5095, 0.8607, 0.5147, 0.8609, 0.5151, 0.8785, 0.5095, 0.8607, 0.5093, 0.8421, 0.5145, 0.8422, 0.5147, 0.8609, 0.5093, 0.8421, 0.5093, 0.8231, 0.5145, 0.823, 0.5145, 0.8422, 0.5093, 0.8231, 0.5095, 0.8045, 0.5147, 0.8043, 0.5145, 0.823, 0.5095, 0.8045, 0.5098, 0.787, 0.5151, 0.7867, 0.5147, 0.8043, 0.5098, 0.787, 0.5104, 0.7712, 0.5156, 0.7708, 0.5151, 0.7867, 0.5255, 0.7712, 0.5249, 0.787, 0.5196, 0.7866, 0.5202, 0.7708, 0.5249, 0.787, 0.5245, 0.8045, 0.5192, 0.8043, 0.5196, 0.7866, 0.5245, 0.8045, 0.5242, 0.8231, 0.5189, 0.823, 0.5192, 0.8043, 0.5242, 0.8231, 0.5241, 0.8421, 0.5188, 0.8422, 0.5189, 0.823, 0.3228, 0.7875, 0.3155, 0.7698, 0.3357, 0.7637, 0.3414, 0.7776, 0.07219, 0.6237, 0.06872, 0.6063, 0.07648, 0.6055, 0.07965, 0.6215, 0.07965, 0.6215, 0.07648, 0.6055, 0.08341, 0.6048, 0.08631, 0.6194, 0.9616, 0.7267, 0.9616, 0.7416, 0.9547, 0.7412, 0.9547, 0.7271, 0.07899, 0.6401, 0.07219, 0.6237, 0.07965, 0.6215, 0.08587, 0.6365, 0.08587, 0.6365, 0.07965, 0.6215, 0.08631, 0.6194, 0.092, 0.6332, 0.9617, 0.7121, 0.9616, 0.7267, 0.9547, 0.7271, 0.9548, 0.7134, 0.08887, 0.6549, 0.07899, 0.6401, 0.08587, 0.6365, 0.09489, 0.65, 0.09489, 0.65, 0.08587, 0.6365, 0.092, 0.6332, 0.1003, 0.6456, 0.962, 0.6984, 0.9617, 0.7121, 0.9548, 0.7134, 0.9551, 0.7004, 0.1014, 0.6675, 0.08887, 0.6549, 0.09489, 0.65, 0.1064, 0.6615, 0.1064, 0.6615, 0.09489, 0.65, 0.1003, 0.6456, 0.1108, 0.6561, 0.9623, 0.686, 0.962, 0.6984, 0.9551, 0.7004, 0.9554, 0.6887, 0.1162, 0.6774, 0.1014, 0.6675, 0.1064, 0.6615, 0.1199, 0.6705, 0.1199, 0.6705, 0.1064, 0.6615, 0.1108, 0.6561, 0.1232, 0.6643, 0.9122, 0.862, 0.9127, 0.8496, 0.9199, 0.8524, 0.9195, 0.864, 0.1326, 0.6842, 0.1162, 0.6774, 0.1199, 0.6705, 0.1349, 0.6767, 0.1349, 0.6767, 0.1199, 0.6705, 0.1232, 0.6643, 0.1369, 0.67, 0.9119, 0.8757, 0.9122, 0.862, 0.9195, 0.864, 0.9191, 0.877, 0.1501, 0.6876, 0.1326, 0.6842, 0.1349, 0.6767, 0.1508, 0.6799, 0.1508, 0.6799, 0.1349, 0.6767, 0.1369, 0.67, 0.1515, 0.6729, 0.9117, 0.8903, 0.9119, 0.8757, 0.9191, 0.877, 0.9189, 0.8908, 0.1678, 0.6876, 0.1501, 0.6876, 0.1508, 0.6799, 0.1671, 0.6799, 0.1671, 0.6799, 0.1508, 0.6799, 0.1515, 0.6729, 0.1664, 0.6729, 0.9116, 0.9052, 0.9117, 0.8903, 0.9189, 0.8908, 0.9189, 0.9048, 0.1853, 0.6842, 0.1678, 0.6876, 0.1671, 0.6799, 0.183, 0.6767, 0.183, 0.6767, 0.1671, 0.6799, 0.1664, 0.6729, 0.181, 0.67, 0.9117, 0.9198, 0.9116, 0.9052, 0.9189, 0.9048, 0.9189, 0.9186, 0.2017, 0.6774, 0.1853, 0.6842, 0.183, 0.6767, 0.198, 0.6705, 0.198, 0.6705, 0.183, 0.6767, 0.181, 0.67, 0.1947, 0.6643, 0.9119, 0.9336, 0.9117, 0.9198, 0.9189, 0.9186, 0.9191, 0.9316, 0.2165, 0.6675, 0.2017, 0.6774, 0.198, 0.6705, 0.2115, 0.6615, 0.2115, 0.6615, 0.198, 0.6705, 0.1947, 0.6643, 0.2071, 0.6561, 0.9122, 0.9459, 0.9119, 0.9336, 0.9191, 0.9316, 0.9195, 0.9433, 0.229, 0.6549, 0.2165, 0.6675, 0.2115, 0.6615, 0.223, 0.65, 0.223, 0.65, 0.2115, 0.6615, 0.2071, 0.6561, 0.2176, 0.6456, 0.9127, 0.9565, 0.9122, 0.9459, 0.9195, 0.9433, 0.9199, 0.9532, 0.2389, 0.6401, 0.229, 0.6549, 0.223, 0.65, 0.232, 0.6365, 0.232, 0.6365, 0.223, 0.65, 0.2176, 0.6456, 0.2259, 0.6332, 0.9121, 0.5339, 0.9124, 0.5216, 0.9196, 0.5243, 0.9193, 0.536, 0.2457, 0.6237, 0.2389, 0.6401, 0.232, 0.6365, 0.2383, 0.6215, 0.2383, 0.6215, 0.232, 0.6365, 0.2259, 0.6332, 0.2316, 0.6194, 0.9119, 0.5477, 0.9121, 0.5339, 0.9193, 0.536, 0.9191, 0.5489, 0.2492, 0.6063, 0.2457, 0.6237, 0.2383, 0.6215, 0.2414, 0.6055, 0.2414, 0.6055, 0.2383, 0.6215, 0.2316, 0.6194, 0.2345, 0.6048, 0.9118, 0.5623, 0.9119, 0.5477, 0.9191, 0.5489, 0.919, 0.5627, 0.2492, 0.5885, 0.2492, 0.6063, 0.2414, 0.6055, 0.2414, 0.5893, 0.2414, 0.5893, 0.2414, 0.6055, 0.2345, 0.6048, 0.2345, 0.59, 0.9117, 0.5771, 0.9118, 0.5623, 0.919, 0.5627, 0.9189, 0.5768, 0.2457, 0.5711, 0.2492, 0.5885, 0.2414, 0.5893, 0.2383, 0.5733, 0.2383, 0.5733, 0.2414, 0.5893, 0.2345, 0.59, 0.2316, 0.5754, 0.9118, 0.5917, 0.9117, 0.5771, 0.9189, 0.5768, 0.919, 0.5905, 0.2389, 0.5547, 0.2457, 0.5711, 0.2383, 0.5733, 0.232, 0.5583, 0.232, 0.5583, 0.2383, 0.5733, 0.2316, 0.5754, 0.2259, 0.5616, 0.9119, 0.6055, 0.9118, 0.5917, 0.919, 0.5905, 0.9191, 0.6035, 0.229, 0.5399, 0.2389, 0.5547, 0.232, 0.5583, 0.223, 0.5448, 0.223, 0.5448, 0.232, 0.5583, 0.2259, 0.5616, 0.2176, 0.5492, 0.9121, 0.6179, 0.9119, 0.6055, 0.9191, 0.6035, 0.9193, 0.6152, 0.2165, 0.5273, 0.229, 0.5399, 0.223, 0.5448, 0.2115, 0.5333, 0.2115, 0.5333, 0.223, 0.5448, 0.2176, 0.5492, 0.2071, 0.5387, 0.9124, 0.6285, 0.9121, 0.6179, 0.9193, 0.6152, 0.9196, 0.6252, 0.2017, 0.5174, 0.2165, 0.5273, 0.2115, 0.5333, 0.198, 0.5243, 0.198, 0.5243, 0.2115, 0.5333, 0.2071, 0.5387, 0.1947, 0.5305, 0.4438, 0.8491, 0.4443, 0.8385, 0.4515, 0.8418, 0.4511, 0.8517, 0.1853, 0.5106, 0.2017, 0.5174, 0.198, 0.5243, 0.183, 0.5181, 0.183, 0.5181, 0.198, 0.5243, 0.1947, 0.5305, 0.181, 0.5248, 0.4435, 0.8614, 0.4438, 0.8491, 0.4511, 0.8517, 0.4507, 0.8634, 0.1678, 0.5072, 0.1853, 0.5106, 0.183, 0.5181, 0.1671, 0.5149, 0.1671, 0.5149, 0.183, 0.5181, 0.181, 0.5248, 0.1664, 0.5219, 0.4432, 0.8752, 0.4435, 0.8614, 0.4507, 0.8634, 0.4505, 0.8764, 0.1501, 0.5072, 0.1678, 0.5072, 0.1671, 0.5149, 0.1508, 0.5149, 0.1508, 0.5149, 0.1671, 0.5149, 0.1664, 0.5219, 0.1515, 0.5219, 0.4432, 0.8898, 0.4432, 0.8752, 0.4505, 0.8764, 0.4504, 0.8902, 0.1326, 0.5106, 0.1501, 0.5072, 0.1508, 0.5149, 0.1349, 0.5181, 0.1349, 0.5181, 0.1508, 0.5149, 0.1515, 0.5219, 0.1369, 0.5248, 0.4432, 0.9047, 0.4432, 0.8898, 0.4504, 0.8902, 0.4505, 0.9042, 0.1162, 0.5174, 0.1326, 0.5106, 0.1349, 0.5181, 0.1199, 0.5243, 0.1199, 0.5243, 0.1349, 0.5181, 0.1369, 0.5248, 0.1232, 0.5305, 0.4435, 0.9193, 0.4432, 0.9047, 0.4505, 0.9042, 0.4507, 0.918, 0.1014, 0.5273, 0.1162, 0.5174, 0.1199, 0.5243, 0.1064, 0.5333, 0.1064, 0.5333, 0.1199, 0.5243, 0.1232, 0.5305, 0.1108, 0.5387, 0.4438, 0.933, 0.4435, 0.9193, 0.4507, 0.918, 0.4511, 0.931, 0.08887, 0.5399, 0.1014, 0.5273, 0.1064, 0.5333, 0.09489, 0.5448, 0.09489, 0.5448, 0.1064, 0.5333, 0.1108, 0.5387, 0.1003, 0.5492, 0.4443, 0.9454, 0.4438, 0.933, 0.4511, 0.931, 0.4515, 0.9426, 0.07899, 0.5547, 0.08887, 0.5399, 0.09489, 0.5448, 0.08587, 0.5583, 0.08587, 0.5583, 0.09489, 0.5448, 0.1003, 0.5492, 0.092, 0.5616, 0.4449, 0.9559, 0.4443, 0.9454, 0.4515, 0.9426, 0.4521, 0.9526, 0.07219, 0.5711, 0.07899, 0.5547, 0.08587, 0.5583, 0.07965, 0.5733, 0.07965, 0.5733, 0.08587, 0.5583, 0.092, 0.5616, 0.08631, 0.5754, 0.962, 0.77, 0.9623, 0.7823, 0.9554, 0.7796, 0.9551, 0.768, 0.06872, 0.5885, 0.07219, 0.5711, 0.07965, 0.5733, 0.07648, 0.5893, 0.07648, 0.5893, 0.07965, 0.5733, 0.08631, 0.5754, 0.08341, 0.59, 0.9617, 0.7562, 0.962, 0.77, 0.9551, 0.768, 0.9548, 0.755, 0.06872, 0.6063, 0.06872, 0.5885, 0.07648, 0.5893, 0.07648, 0.6055, 0.07648, 0.6055, 0.07648, 0.5893, 0.08341, 0.59, 0.08341, 0.6048, 0.9616, 0.7416, 0.9617, 0.7562, 0.9548, 0.755, 0.9547, 0.7412, 0.02069, 0.611, 0.02069, 0.5838, 0.06872, 0.5885, 0.06872, 0.6063, 0.9107, 0.2222, 0.9007, 0.2122, 0.9121, 0.1984, 0.9245, 0.2108, 0.5286, 0.8956, 0.5284, 0.8614, 0.5381, 0.861, 0.5382, 0.8953, 0.5066, 0.7583, 0.5061, 0.7437, 0.5146, 0.7437, 0.5151, 0.7583, 0.9007, 0.2122, 0.889, 0.2044, 0.8975, 0.1886, 0.9121, 0.1984, 0.5059, 0.7274, 0.5058, 0.7102, 0.5143, 0.7102, 0.5144, 0.7275, 0.8214, 0.2044, 0.8097, 0.2122, 0.7983, 0.1984, 0.813, 0.1886, 0.889, 0.2044, 0.876, 0.1991, 0.8813, 0.1819, 0.8975, 0.1886, 0.5061, 0.7437, 0.5059, 0.7274, 0.5144, 0.7275, 0.5146, 0.7437, 0.8097, 0.2122, 0.7998, 0.2222, 0.7859, 0.2108, 0.7983, 0.1984, 0.876, 0.1991, 0.8623, 0.1963, 0.864, 0.1785, 0.8813, 0.1819, 0.5058, 0.7102, 0.5059, 0.6926, 0.5144, 0.6927, 0.5143, 0.7102, 0.7998, 0.2222, 0.7919, 0.2339, 0.7761, 0.2254, 0.7859, 0.2108, 0.5061, 0.6754, 0.5066, 0.6591, 0.5151, 0.6592, 0.5146, 0.6754, 0.8623, 0.1963, 0.8482, 0.1963, 0.8464, 0.1785, 0.864, 0.1785, 0.5059, 0.6926, 0.5061, 0.6754, 0.5146, 0.6754, 0.5144, 0.6927, 0.7919, 0.2339, 0.7866, 0.2469, 0.7694, 0.2417, 0.7761, 0.2254, 0.5066, 0.6591, 0.5071, 0.6445, 0.5156, 0.6446, 0.5151, 0.6592, 0.8482, 0.1963, 0.8344, 0.1991, 0.8292, 0.1819, 0.8464, 0.1785, 0.7866, 0.2469, 0.7838, 0.2607, 0.766, 0.2589, 0.7694, 0.2417, 0.3107, 0.8332, 0.3109, 0.8494, 0.3024, 0.8494, 0.3022, 0.8332, 0.5382, 0.8953, 0.5381, 0.861, 0.5488, 0.8607, 0.549, 0.895, 0.549, 0.895, 0.5488, 0.8607, 0.5601, 0.8605, 0.5603, 0.8948, 0.5603, 0.8948, 0.5601, 0.8605, 0.5717, 0.8605, 0.5719, 0.8948, 0.5719, 0.8948, 0.5717, 0.8605, 0.5831, 0.8605, 0.5833, 0.8948, 0.5833, 0.8948, 0.5831, 0.8605, 0.5938, 0.8607, 0.594, 0.895, 0.594, 0.895, 0.5938, 0.8607, 0.6034, 0.861, 0.6036, 0.8953, 0.6705, 0.8948, 0.6706, 0.8605, 0.682, 0.8606, 0.6819, 0.8949, 0.6036, 0.8953, 0.6034, 0.861, 0.6116, 0.8614, 0.6118, 0.8956, 0.619, 0.8954, 0.6191, 0.8611, 0.6273, 0.8608, 0.6272, 0.8951, 0.6819, 0.8949, 0.682, 0.8606, 0.6927, 0.8608, 0.6925, 0.8951, 0.6272, 0.8951, 0.6273, 0.8608, 0.6369, 0.8606, 0.6368, 0.8949, 0.6925, 0.8951, 0.6927, 0.8608, 0.7023, 0.8611, 0.7022, 0.8954, 0.6368, 0.8949, 0.6369, 0.8606, 0.6477, 0.8605, 0.6476, 0.8948, 0.1964, 0.8947, 0.1966, 0.8605, 0.2047, 0.8601, 0.2046, 0.8943, 0.6476, 0.8948, 0.6477, 0.8605, 0.659, 0.8605, 0.6589, 0.8948, 0.2046, 0.8943, 0.2047, 0.8601, 0.2144, 0.8598, 0.2142, 0.8941, 0.2142, 0.8941, 0.2144, 0.8598, 0.2251, 0.8596, 0.2249, 0.8939, 0.6589, 0.8948, 0.659, 0.8605, 0.6706, 0.8605, 0.6705, 0.8948, 0.8274, 0.1414, 0.8169, 0.1609, 0.8037, 0.152, 0.8177, 0.1349, 0.8177, 0.1349, 0.8037, 0.152, 0.7924, 0.1408, 0.8095, 0.1267, 0.8095, 0.1267, 0.7924, 0.1408, 0.7836, 0.1275, 0.8031, 0.1171, 0.8031, 0.1171, 0.7836, 0.1275, 0.7775, 0.1128, 0.7987, 0.1064, 0.7987, 0.1064, 0.7775, 0.1128, 0.7744, 0.0972, 0.7964, 0.09503, 0.7964, 0.09503, 0.7744, 0.0972, 0.7744, 0.08127, 0.7964, 0.08344, 0.7964, 0.08344, 0.7744, 0.08127, 0.7775, 0.06565, 0.7987, 0.07208, 0.7987, 0.07208, 0.7775, 0.06565, 0.7836, 0.05094, 0.8031, 0.06138, 0.8031, 0.06138, 0.7836, 0.05094, 0.7924, 0.0377, 0.8095, 0.05175, 0.8095, 0.05175, 0.7924, 0.0377, 0.8037, 0.02644, 0.8177, 0.04356, 0.8177, 0.04356, 0.8037, 0.02644, 0.8169, 0.01759, 0.8274, 0.03712, 0.8274, 0.03712, 0.8169, 0.01759, 0.8316, 0.0115, 0.8381, 0.03269, 0.8381, 0.03269, 0.8316, 0.0115, 0.8473, 0.008389, 0.8494, 0.03043, 0.8494, 0.03043, 0.8473, 0.008389, 0.8632, 0.008389, 0.861, 0.03043, 0.861, 0.03043, 0.8632, 0.008389, 0.8788, 0.0115, 0.8724, 0.03269, 0.8724, 0.03269, 0.8788, 0.0115, 0.8935, 0.01759, 0.8831, 0.03712, 0.8831, 0.03712, 0.8935, 0.01759, 0.9068, 0.02644, 0.8927, 0.04356, 0.8927, 0.04356, 0.9068, 0.02644, 0.918, 0.0377, 0.9009, 0.05175, 0.9009, 0.05175, 0.918, 0.0377, 0.9269, 0.05094, 0.9073, 0.06138, 0.9073, 0.06138, 0.9269, 0.05094, 0.933, 0.06565, 0.9118, 0.07208, 0.9118, 0.07208, 0.933, 0.06565, 0.9361, 0.08127, 0.914, 0.08344, 0.914, 0.08344, 0.9361, 0.08127, 0.9361, 0.0972, 0.914, 0.09503, 0.914, 0.09503, 0.9361, 0.0972, 0.933, 0.1128, 0.9118, 0.1064, 0.9118, 0.1064, 0.933, 0.1128, 0.9269, 0.1275, 0.9073, 0.1171, 0.9073, 0.1171, 0.9269, 0.1275, 0.918, 0.1408, 0.9009, 0.1267, 0.9009, 0.1267, 0.918, 0.1408, 0.9068, 0.152, 0.8927, 0.1349, 0.8927, 0.1349, 0.9068, 0.152, 0.8935, 0.1609, 0.8831, 0.1414, 0.8831, 0.1414, 0.8935, 0.1609, 0.8788, 0.167, 0.8724, 0.1458, 0.8724, 0.1458, 0.8788, 0.167, 0.8632, 0.1701, 0.861, 0.148, 0.861, 0.148, 0.8632, 0.1701, 0.8473, 0.1701, 0.8494, 0.148, 0.8494, 0.148, 0.8473, 0.1701, 0.8316, 0.167, 0.8381, 0.1458, 0.3118, 0.7503, 0.3113, 0.7649, 0.3028, 0.7649, 0.3033, 0.7502, 0.8344, 0.1991, 0.8214, 0.2044, 0.813, 0.1886, 0.8292, 0.1819, 0.7838, 0.2607, 0.7838, 0.2747, 0.766, 0.2765, 0.766, 0.2589, 0.3106, 0.816, 0.3107, 0.8332, 0.3022, 0.8332, 0.3021, 0.8159, 0.3113, 0.7649, 0.3109, 0.7811, 0.3024, 0.7811, 0.3028, 0.7649, 0.7838, 0.2747, 0.7866, 0.2885, 0.7694, 0.2937, 0.766, 0.2765, 0.3109, 0.8494, 0.3113, 0.8641, 0.3028, 0.864, 0.3024, 0.8494, 0.3109, 0.7811, 0.3107, 0.7984, 0.3022, 0.7983, 0.3024, 0.7811, 0.7866, 0.2885, 0.7919, 0.3015, 0.7761, 0.31, 0.7694, 0.2937, 0.3113, 0.8641, 0.3118, 0.8765, 0.3033, 0.8764, 0.3028, 0.864, 0.3107, 0.7984, 0.3106, 0.816, 0.3021, 0.8159, 0.3022, 0.7983, 0.7919, 0.3015, 0.7998, 0.3132, 0.7859, 0.3246, 0.7761, 0.31, 0.517, 0.7708, 0.5164, 0.7562, 0.5249, 0.7561, 0.5255, 0.7707, 0.516, 0.7399, 0.5157, 0.7227, 0.5242, 0.7226, 0.5245, 0.7399, 0.5071, 0.7707, 0.5066, 0.7583, 0.5151, 0.7583, 0.5156, 0.7708, 0.9185, 0.2339, 0.9107, 0.2222, 0.9245, 0.2108, 0.9343, 0.2254, 0.2932, 0.7648, 0.2936, 0.7502, 0.3021, 0.7503, 0.3017, 0.7649, 0.9239, 0.2469, 0.9185, 0.2339, 0.9343, 0.2254, 0.941, 0.2417, 0.2929, 0.781, 0.2932, 0.7648, 0.3017, 0.7649, 0.3014, 0.7811, 0.9266, 0.2607, 0.9239, 0.2469, 0.941, 0.2417, 0.9445, 0.2589, 0.2928, 0.7983, 0.2929, 0.781, 0.3014, 0.7811, 0.3013, 0.7983, 0.9266, 0.2747, 0.9266, 0.2607, 0.9445, 0.2589, 0.9445, 0.2765, 0.2927, 0.8159, 0.2928, 0.7983, 0.3013, 0.7983, 0.3012, 0.8159, 0.9239, 0.2885, 0.9266, 0.2747, 0.9445, 0.2765, 0.941, 0.2937, 0.2928, 0.8331, 0.2927, 0.8159, 0.3012, 0.8159, 0.3013, 0.8331, 0.9185, 0.3015, 0.9239, 0.2885, 0.941, 0.2937, 0.9343, 0.31, 0.2929, 0.8494, 0.2928, 0.8331, 0.3013, 0.8331, 0.3014, 0.8494, 0.9107, 0.3132, 0.9185, 0.3015, 0.9343, 0.31, 0.9245, 0.3246, 0.2932, 0.864, 0.2929, 0.8494, 0.3014, 0.8494, 0.3017, 0.864, 0.9007, 0.3232, 0.9107, 0.3132, 0.9245, 0.3246, 0.9121, 0.337, 0.2936, 0.8765, 0.2932, 0.864, 0.3017, 0.864, 0.3021, 0.8765, 0.889, 0.331, 0.9007, 0.3232, 0.9121, 0.337, 0.8975, 0.3468, 0.5164, 0.657, 0.517, 0.6446, 0.5255, 0.6445, 0.5249, 0.657, 0.876, 0.3364, 0.889, 0.331, 0.8975, 0.3468, 0.8813, 0.3535, 0.516, 0.6716, 0.5164, 0.657, 0.5249, 0.657, 0.5245, 0.6716, 0.8623, 0.3391, 0.876, 0.3364, 0.8813, 0.3535, 0.864, 0.3569, 0.8482, 0.3391, 0.8623, 0.3391, 0.864, 0.3569, 0.8464, 0.3569, 0.5157, 0.6879, 0.516, 0.6716, 0.5245, 0.6716, 0.5242, 0.6878, 0.8344, 0.3364, 0.8482, 0.3391, 0.8464, 0.3569, 0.8292, 0.3535, 0.5156, 0.7051, 0.5157, 0.6879, 0.5242, 0.6878, 0.5241, 0.7051, 0.8214, 0.331, 0.8344, 0.3364, 0.8292, 0.3535, 0.813, 0.3468, 0.5157, 0.7227, 0.5156, 0.7051, 0.5241, 0.7051, 0.5242, 0.7226, 0.8097, 0.3232, 0.8214, 0.331, 0.813, 0.3468, 0.7983, 0.337, 0.5164, 0.7562, 0.516, 0.7399, 0.5245, 0.7399, 0.5249, 0.7561, 0.7998, 0.3132, 0.8097, 0.3232, 0.7983, 0.337, 0.7859, 0.3246, 0.8292, 0.175, 0.813, 0.1683, 0.8169, 0.1609, 0.8316, 0.167, 0.8464, 0.1785, 0.8292, 0.175, 0.8316, 0.167, 0.8473, 0.1701, 0.864, 0.1785, 0.8464, 0.1785, 0.8473, 0.1701, 0.8632, 0.1701, 0.8813, 0.175, 0.864, 0.1785, 0.8632, 0.1701, 0.8788, 0.167, 0.8975, 0.1683, 0.8813, 0.175, 0.8788, 0.167, 0.8935, 0.1609, 0.9121, 0.1585, 0.8975, 0.1683, 0.8935, 0.1609, 0.9068, 0.152, 0.9245, 0.1461, 0.9121, 0.1585, 0.9068, 0.152, 0.918, 0.1408, 0.9343, 0.1315, 0.9245, 0.1461, 0.918, 0.1408, 0.9269, 0.1275, 0.941, 0.1153, 0.9343, 0.1315, 0.9269, 0.1275, 0.933, 0.1128, 0.9445, 0.09802, 0.941, 0.1153, 0.933, 0.1128, 0.9361, 0.0972, 0.9445, 0.08045, 0.9445, 0.09802, 0.9361, 0.0972, 0.9361, 0.08127, 0.941, 0.06321, 0.9445, 0.08045, 0.9361, 0.08127, 0.933, 0.06565, 0.9343, 0.04697, 0.941, 0.06321, 0.933, 0.06565, 0.9269, 0.05094, 0.9245, 0.03235, 0.9343, 0.04697, 0.9269, 0.05094, 0.918, 0.0377, 0.9121, 0.01992, 0.9245, 0.03235, 0.918, 0.0377, 0.9068, 0.02644, 0.8975, 0.01016, 0.9121, 0.01992, 0.9068, 0.02644, 0.8935, 0.01759, 0.8813, 0.003429, 0.8975, 0.01016, 0.8935, 0.01759, 0.8788, 0.0115, 0.864, 0.0, 0.8813, 0.003429, 0.8788, 0.0115, 0.8632, 0.008389, 0.8464, 0.0, 0.864, 0.0, 0.8632, 0.008389, 0.8473, 0.008389, 0.8292, 0.003429, 0.8464, 0.0, 0.8473, 0.008389, 0.8316, 0.0115, 0.813, 0.01016, 0.8292, 0.003429, 0.8316, 0.0115, 0.8169, 0.01759, 0.7983, 0.01992, 0.813, 0.01016, 0.8169, 0.01759, 0.8037, 0.02644, 0.7859, 0.03235, 0.7983, 0.01992, 0.8037, 0.02644, 0.7924, 0.0377, 0.7761, 0.04697, 0.7859, 0.03235, 0.7924, 0.0377, 0.7836, 0.05094, 0.7694, 0.06321, 0.7761, 0.04697, 0.7836, 0.05094, 0.7775, 0.06565, 0.766, 0.08045, 0.7694, 0.06321, 0.7775, 0.06565, 0.7744, 0.08127, 0.766, 0.09802, 0.766, 0.08045, 0.7744, 0.08127, 0.7744, 0.0972, 0.7694, 0.1153, 0.766, 0.09802, 0.7744, 0.0972, 0.7775, 0.1128, 0.7761, 0.1315, 0.7694, 0.1153, 0.7775, 0.1128, 0.7836, 0.1275, 0.7859, 0.1461, 0.7761, 0.1315, 0.7836, 0.1275, 0.7924, 0.1408, 0.7983, 0.1585, 0.7859, 0.1461, 0.7924, 0.1408, 0.8037, 0.152, 0.813, 0.1683, 0.7983, 0.1585, 0.8037, 0.152, 0.8169, 0.1609, 0.8381, 0.1458, 0.8316, 0.167, 0.8169, 0.1609, 0.8274, 0.1414, 0.9547, 0.7271, 0.9547, 0.7412, 0.9117, 0.7412, 0.9117, 0.7271, 0.6705, 0.8948, 0.6707, 0.9687, 0.6583, 0.9687, 0.6589, 0.8948, 0.6746, 0.4715, 0.6412, 0.4715, 0.6423, 0.437, 0.6736, 0.437, 0.6417, 0.5217, 0.6742, 0.5217, 0.6647, 0.8469, 0.6512, 0.8469, 0.5797, 0.5226, 0.6098, 0.522, 0.638, 0.847, 0.6256, 0.8473, 0.5526, 0.5235, 0.5797, 0.5226, 0.6256, 0.8473, 0.6145, 0.8476, 0.5296, 0.5245, 0.5526, 0.5235, 0.6145, 0.8476, 0.605, 0.8481, 0.3164, 0.3301, 0.2893, 0.3311, 0.3512, 0.01432, 0.3623, 0.01394, 0.3465, 0.3295, 0.3164, 0.3301, 0.3623, 0.01394, 0.3747, 0.01368, 0.3784, 0.3292, 0.3465, 0.3295, 0.3747, 0.01368, 0.3879, 0.01355, 0.4109, 0.3292, 0.3784, 0.3292, 0.3879, 0.01355, 0.4014, 0.01355, 0.4428, 0.3295, 0.4109, 0.3292, 0.4014, 0.01355, 0.4145, 0.01368, 0.4729, 0.3301, 0.4428, 0.3295, 0.4145, 0.01368, 0.427, 0.01394, 0.5, 0.3311, 0.4729, 0.3301, 0.427, 0.01394, 0.4381, 0.01432, 0.523, 0.3322, 0.5, 0.3311, 0.4381, 0.01432, 0.4476, 0.01481, 0.2368, 0.1059, 0.2598, 0.105, 0.1858, 0.4241, 0.1762, 0.4244, 0.2096, 0.1066, 0.2368, 0.1059, 0.1762, 0.4244, 0.165, 0.4247, 0.1795, 0.1071, 0.2096, 0.1066, 0.165, 0.4247, 0.1526, 0.4249, 0.1476, 0.1074, 0.1795, 0.1071, 0.1526, 0.4249, 0.1394, 0.425, 0.1151, 0.1075, 0.1476, 0.1074, 0.1394, 0.425, 0.126, 0.4251, 0.08316, 0.1074, 0.1151, 0.1075, 0.126, 0.4251, 0.1128, 0.425, 0.05314, 0.1071, 0.08316, 0.1074, 0.1128, 0.425, 0.1004, 0.4249, 0.02613, 0.1066, 0.05314, 0.1071, 0.1004, 0.4249, 0.08928, 0.4247, 0.003192, 0.1059, 0.02613, 0.1066, 0.08928, 0.4247, 0.0798, 0.4244, 0.5797, 0.3301, 0.5526, 0.3311, 0.6145, 0.01433, 0.6256, 0.01394, 0.6098, 0.3295, 0.5797, 0.3301, 0.6256, 0.01394, 0.638, 0.01368, 0.6417, 0.3292, 0.6098, 0.3295, 0.638, 0.01368, 0.6512, 0.01355, 0.6742, 0.3292, 0.6417, 0.3292, 0.6512, 0.01355, 0.6647, 0.01355, 0.7061, 0.3295, 0.6742, 0.3292, 0.6647, 0.01355, 0.6778, 0.01368, 0.7362, 0.3301, 0.7061, 0.3295, 0.6778, 0.01368, 0.6902, 0.01394, 0.7633, 0.3311, 0.7362, 0.3301, 0.6902, 0.01394, 0.7014, 0.01433, 0.7362, 0.5226, 0.7633, 0.5235, 0.7014, 0.8476, 0.6903, 0.8473, 0.7061, 0.522, 0.7362, 0.5226, 0.6903, 0.8473, 0.6778, 0.847, 0.6742, 0.5217, 0.7061, 0.522, 0.6778, 0.847, 0.6647, 0.8469, 0.6413, 0.4973, 0.6086, 0.4976, 0.6085, 0.4718, 0.6412, 0.4715, 0.6086, 0.4976, 0.5778, 0.4982, 0.5777, 0.4724, 0.6085, 0.4718, 0.6417, 0.5217, 0.6098, 0.522, 0.6086, 0.4976, 0.6413, 0.4973, 0.6098, 0.522, 0.5797, 0.5226, 0.5778, 0.4982, 0.6086, 0.4976, 0.5797, 0.5226, 0.5526, 0.5235, 0.5501, 0.4991, 0.5778, 0.4982, 0.5526, 0.5235, 0.5296, 0.5245, 0.5265, 0.5002, 0.5501, 0.4991, 0.2893, 0.3311, 0.3164, 0.3301, 0.3145, 0.3542, 0.2868, 0.3551, 0.3164, 0.3301, 0.3465, 0.3295, 0.3453, 0.3535, 0.3145, 0.3542, 0.3465, 0.3295, 0.3784, 0.3292, 0.378, 0.3532, 0.3453, 0.3535, 0.3784, 0.3292, 0.4109, 0.3292, 0.4113, 0.3532, 0.378, 0.3532, 0.4109, 0.3292, 0.4428, 0.3295, 0.444, 0.3535, 0.4113, 0.3532, 0.4428, 0.3295, 0.4729, 0.3301, 0.4748, 0.3542, 0.444, 0.3535, 0.4729, 0.3301, 0.5, 0.3311, 0.5025, 0.3551, 0.4748, 0.3542, 0.5, 0.3311, 0.523, 0.3322, 0.5261, 0.3563, 0.5025, 0.3551, 0.2598, 0.105, 0.2368, 0.1059, 0.2392, 0.08175, 0.2628, 0.08088, 0.2368, 0.1059, 0.2096, 0.1066, 0.2114, 0.08245, 0.2392, 0.08175, 0.2096, 0.1066, 0.1795, 0.1071, 0.1806, 0.08298, 0.2114, 0.08245, 0.1795, 0.1071, 0.1476, 0.1074, 0.1479, 0.08331, 0.1806, 0.08298, 0.1476, 0.1074, 0.1151, 0.1075, 0.1146, 0.08342, 0.1479, 0.08331, 0.1151, 0.1075, 0.08316, 0.1074, 0.0819, 0.08331, 0.1146, 0.08342, 0.08316, 0.1074, 0.05314, 0.1071, 0.05115, 0.08298, 0.0819, 0.08331, 0.05314, 0.1071, 0.02613, 0.1066, 0.0235, 0.08245, 0.05115, 0.08298, 0.02613, 0.1066, 0.003192, 0.1059, 0.0, 0.08175, 0.0235, 0.08245, 0.5526, 0.3311, 0.5797, 0.3301, 0.5778, 0.3542, 0.5501, 0.3551, 0.5797, 0.3301, 0.6098, 0.3295, 0.6086, 0.3535, 0.5778, 0.3542, 0.6098, 0.3295, 0.6417, 0.3292, 0.6413, 0.3532, 0.6086, 0.3535, 0.6417, 0.3292, 0.6742, 0.3292, 0.6746, 0.3532, 0.6413, 0.3532, 0.6742, 0.3292, 0.7061, 0.3295, 0.7073, 0.3535, 0.6746, 0.3532, 0.7061, 0.3295, 0.7362, 0.3301, 0.7381, 0.3542, 0.7073, 0.3535, 0.7362, 0.3301, 0.7633, 0.3311, 0.7658, 0.3551, 0.7381, 0.3542, 0.7633, 0.5235, 0.7362, 0.5226, 0.7381, 0.4982, 0.7658, 0.4991, 0.7362, 0.5226, 0.7061, 0.522, 0.7073, 0.4976, 0.7381, 0.4982, 0.7061, 0.522, 0.6742, 0.5217, 0.6746, 0.4973, 0.7073, 0.4976, 0.6742, 0.5217, 0.6417, 0.5217, 0.6413, 0.4973, 0.6746, 0.4973, 0.6746, 0.4973, 0.6413, 0.4973, 0.6412, 0.4715, 0.6746, 0.4715])
me_cylinder.use_remesh_fix_poles = True
me_cylinder.use_remesh_preserve_attributes = False
me_cylinder.use_mirror_vertex_groups = False
me_cylinder.update()

# ---- curves / text
cu_beziercurve = bpy.data.curves.new('BezierCurve', 'CURVE')
cu_beziercurve.dimensions = '3D'
_sp = cu_beziercurve.splines.new('BEZIER'); _sp.bezier_points.add(2)
_sp.bezier_points.foreach_set('co', [-0.2903, -0.6013, 3.102e-08, -0.6056, -0.1289, 1.724e-08, 0.1437, -0.2835, -3.743e-08])
_sp.bezier_points.foreach_set('handle_left', [-0.1064, -0.717, 1.204e-07, -0.6914, -0.3285, 9.481e-08, 0.05367, -0.1294, 2.346e-09])
_sp.bezier_points.foreach_set('handle_right', [-0.4512, -0.5002, -4.715e-08, -0.5305, 0.04572, -5.061e-08, 0.6483, -1.147, -2.604e-07])
for _p, _l, _r in zip(_sp.bezier_points, ['ALIGNED', 'ALIGNED', 'ALIGNED'], ['ALIGNED', 'ALIGNED', 'ALIGNED']): _p.handle_left_type = _l; _p.handle_right_type = _r
_sp.order_u = 0
_sp.order_v = 0
cu_beziercurve.use_path = True
cu_beziercurve.fill_mode = 'FULL'
cu_beziercurve_001 = bpy.data.curves.new('BezierCurve.001', 'CURVE')
cu_beziercurve_001.dimensions = '3D'
_sp = cu_beziercurve_001.splines.new('BEZIER'); _sp.bezier_points.add(2)
_sp.bezier_points.foreach_set('co', [-0.3196, -0.6776, -1.282e-09, -0.5099, -0.158, 0.00116, 0.1144, -0.3597, -1.282e-09])
_sp.bezier_points.foreach_set('handle_left', [-0.1357, -0.7932, -1.282e-09, -0.7573, -0.5266, -0.02841, 0.09445, -0.2687, 3.176e-08])
_sp.bezier_points.foreach_set('handle_right', [-0.4805, -0.5764, -1.282e-09, -0.2847, 0.1775, 0.02809, 0.1392, -0.4731, -4.244e-08])
for _p, _l, _r in zip(_sp.bezier_points, ['ALIGNED', 'ALIGNED', 'ALIGNED'], ['ALIGNED', 'ALIGNED', 'ALIGNED']): _p.handle_left_type = _l; _p.handle_right_type = _r
_sp.order_u = 0
_sp.order_v = 0
cu_beziercurve_001.use_path = True
cu_beziercurve_001.bevel_resolution = 0
cu_beziercurve_001.extrude = 0.12
cu_beziercurve_001.bevel_depth = 0.08
cu_beziercurve_001.fill_mode = 'FULL'

# ---- objects
ob_cylinder = bpy.data.objects.new('Cylinder', me_cylinder)
ob_beziercurve = bpy.data.objects.new('BezierCurve', cu_beziercurve)
ob_beziercurve_001 = bpy.data.objects.new('BezierCurve.001', cu_beziercurve_001)

# ---- transforms, parenting, visibility, modifiers, constraints
ob_cylinder.location = (0.0, 0.0, 1.0)
ob_cylinder.lineart.crease_threshold = 0.0
_m = ob_cylinder.modifiers.new('Auto Smooth', 'NODES')
_m.node_group = ng_auto_smooth
_gi = [s.identifier for s in ng_auto_smooth.interface.items_tree if s.item_type == 'SOCKET' and s.in_out == 'INPUT']
_m[_gi[1]] = 0.7557  # Angle
ob_beziercurve.location = (2.655e-18, 0.4507, 0.9384)
ob_beziercurve.rotation_euler = (0.0, 1.571, 0.0)
ob_beziercurve.scale = (0.4078, 0.4078, 0.4078)
ob_beziercurve_001.location = (1.062e-19, 0.4708, 0.927)
ob_beziercurve_001.rotation_euler = (0.0, 1.571, 0.0)
ob_beziercurve_001.scale = (0.4078, 0.4078, 0.4078)
_m = ob_beziercurve_001.modifiers.new('Mirror', 'MIRROR')
_m.use_axis = (False, True, False)
_m.mirror_object = ob_cylinder

# ---- collection membership
scene.collection.objects.link(ob_cylinder)
scene.collection.objects.link(ob_beziercurve)
scene.collection.objects.link(ob_beziercurve_001)

# ---- scene / render settings (as saved in the file)
scene.frame_start = 1; scene.frame_end = 250; scene.frame_set(1)
scene.render.engine = 'BLENDER_EEVEE_NEXT'
scene.cycles.use_denoising = False
scene.cycles.samples = 128
scene.cycles.sampling_pattern = 'TABULATED_SOBOL'
scene.cycles.use_adaptive_sampling = False
scene.cycles.use_light_tree = False
scene.view_settings.view_transform = 'Filmic'
bpy.context.view_layer.update()

# ---- added for rendering (the .blend has no active camera and no usable light): camera, sun
cam_auto = bpy.data.cameras.new('AutoCamera')
cam_auto.lens = 50.0
cam_auto.sensor_width = 36.0
cam_auto.clip_end = 1000.0
ob_auto_camera = bpy.data.objects.new('AutoCamera', cam_auto)
scene.collection.objects.link(ob_auto_camera)
ob_auto_camera.location = (1.99875, -2.18929, 2.39594)
ob_auto_camera.rotation_euler = (1.09748, -7.21219e-08, 0.694738)
scene.camera = ob_auto_camera
light_auto_sun = bpy.data.lights.new('AutoSun', 'SUN')
light_auto_sun.energy = 3.0
light_auto_sun.angle = 0.0523599
ob_auto_sun = bpy.data.objects.new('AutoSun', light_auto_sun)
scene.collection.objects.link(ob_auto_sun)
ob_auto_sun.rotation_euler = (0.872665, 0.174533, 0.523599)
bpy.context.view_layer.update()
